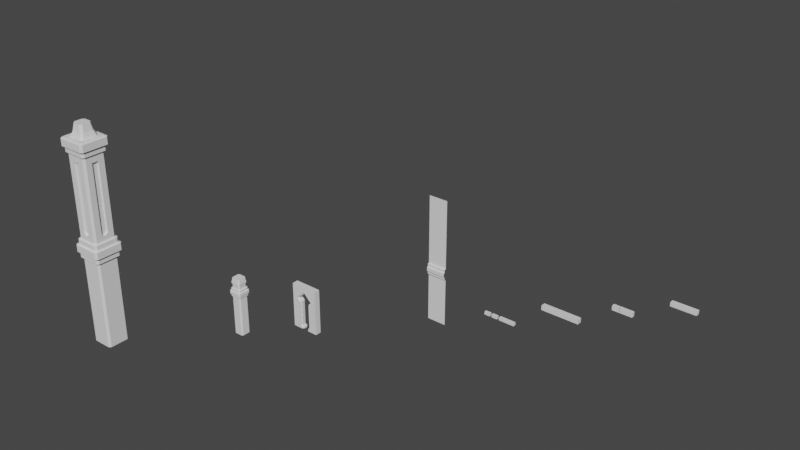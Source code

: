 # Source: dungeon.blend  (saved by Blender 3.5.10; exported with 4.5.12 LTS)
import bpy
from mathutils import Matrix  # noqa: F401  (used for matrix-valued properties, if any)

bpy.ops.wm.read_factory_settings(use_empty=True)
scene = bpy.context.scene
scene.name = 'Scene'

# ---- collections
col_blueprints = bpy.data.collections.new('Blueprints'); scene.collection.children.link(col_blueprints)
col_geometry = bpy.data.collections.new('Geometry'); scene.collection.children.link(col_geometry)

# ---- world
world_world = bpy.data.worlds.new('World'); scene.world = world_world
world_world.use_nodes = True; world_world.node_tree.nodes.clear()
_N = world_world.node_tree.nodes; _L = world_world.node_tree.links
n0 = _N.new('ShaderNodeOutputWorld'); n0.name = 'World Output'; n0.location = (300, 300)
n1 = _N.new('ShaderNodeBackground'); n1.name = 'Background'; n1.location = (10, 300)
n1.inputs[0].default_value = (0.05088, 0.05088, 0.05088, 1.0)
_L.new(n1.outputs[0], n0.inputs[0])
n0.is_active_output = True
world_world.color = (0.05088, 0.05088, 0.05088)
world_world.use_sun_shadow = False
world_world.sun_shadow_jitter_overblur = 0.0

# ---- meshes
me_cube_002 = bpy.data.meshes.new('Cube.002')
me_cube_002.from_pydata([(-0.1522, -0.02496, 0.02351), (-0.1522, -0.02496, -0.02559), (-0.1522, 0.02496, 0.02351), (-0.1522, 0.02496, -0.02559), (0.1501, -0.02496, 0.02351), (0.1501, -0.02496, -0.02559), (0.1501, 0.02496, 0.02351), (0.1501, 0.02496, -0.02559)], [], [(0, 1, 3, 2), (2, 3, 7, 6), (6, 7, 5, 4), (4, 5, 1, 0), (2, 6, 4, 0), (7, 3, 1, 5)])
_uv = me_cube_002.uv_layers.new(name='UVMap')
_uv.uv.foreach_set('vector', [0.375, 0.0, 0.625, 0.0, 0.625, 0.25, 0.375, 0.25, 0.375, 0.25, 0.625, 0.25, 0.625, 0.5, 0.375, 0.5, 0.375, 0.5, 0.625, 0.5, 0.625, 0.75, 0.375, 0.75, 0.375, 0.75, 0.625, 0.75, 0.625, 1.0, 0.375, 1.0, 0.125, 0.5, 0.375, 0.5, 0.375, 0.75, 0.125, 0.75, 0.625, 0.5, 0.875, 0.5, 0.875, 0.75, 0.625, 0.75])
me_cube_002.update()
me_cube_003 = bpy.data.meshes.new('Cube.003')
me_cube_003.from_pydata([(-0.1192, -0.02143, 0.02608), (-0.1192, -0.02143, -0.02838), (-0.1192, 0.02143, 0.02608), (-0.1192, 0.02143, -0.02838), (0.1175, -0.02143, 0.02608), (0.1175, -0.02143, -0.02838), (0.1175, 0.02143, 0.02608), (0.1175, 0.02143, -0.02838), (-0.05206, 0.02143, -0.02838), (-0.04761, 0.02143, -0.02838), (-0.02931, -0.02143, -0.02838), (-0.03377, -0.02143, -0.02838), (-0.05206, 0.02143, 0.02608), (-0.04761, 0.02143, 0.02608), (-0.03377, -0.02143, 0.02608), (-0.02931, -0.02143, 0.02608), (-0.03927, 0.001898, -0.02838), (-0.03797, -0.001143, -0.02838), (-0.01827, 0.02143, -0.02838), (-0.01375, 0.02143, -0.02838), (-0.03797, -0.001143, 0.02608), (-0.03927, 0.001898, 0.02608), (-0.01827, 0.02143, 0.02608), (-0.01375, 0.02143, 0.02608)], [], [(0, 1, 3, 2), (16, 18, 9), (6, 7, 5, 4), (2, 12, 14, 0), (22, 21, 13), (14, 11, 1, 0), (4, 5, 10, 15), (11, 8, 3, 1), (2, 3, 8, 12), (23, 19, 7, 6), (11, 14, 12, 8), (15, 20, 23, 6, 4), (13, 9, 18, 22), (15, 10, 17, 20), (7, 19, 17, 10, 5), (23, 20, 17, 19), (21, 22, 18, 16), (21, 16, 9, 13)])
_uv = me_cube_003.uv_layers.new(name='UVMap')
_uv.uv.foreach_set('vector', [0.375, 0.0, 0.625, 0.0, 0.625, 0.25, 0.375, 0.25, 0.7906, 0.6139, 0.7684, 0.5, 0.7994, 0.5, 0.375, 0.5, 0.625, 0.5, 0.625, 0.75, 0.375, 0.75, 0.125, 0.5, 0.1959, 0.5, 0.2152, 0.75, 0.125, 0.75, 0.2316, 0.5, 0.2094, 0.6139, 0.2006, 0.5, 0.375, 0.9098, 0.625, 0.9098, 0.625, 1.0, 0.375, 1.0, 0.375, 0.75, 0.625, 0.75, 0.625, 0.9051, 0.375, 0.9051, 0.7848, 0.75, 0.8041, 0.5, 0.875, 0.5, 0.875, 0.75, 0.375, 0.25, 0.625, 0.25, 0.625, 0.3209, 0.375, 0.3209, 0.375, 0.3613, 0.625, 0.3613, 0.625, 0.5, 0.375, 0.5, 0.7848, 0.75, 0.2152, 0.75, 0.375, 0.3209, 0.8041, 0.5, 0.2199, 0.75, 0.2108, 0.6317, 0.2363, 0.5, 0.375, 0.5, 0.375, 0.75, 0.375, 0.3256, 0.625, 0.3256, 0.625, 0.3566, 0.375, 0.3566, 0.2199, 0.75, 0.7801, 0.75, 0.7067, 0.5491, 0.2108, 0.6317, 0.625, 0.5, 0.7637, 0.5, 0.7892, 0.6317, 0.7801, 0.75, 0.625, 0.75, 0.375, 0.3613, 0.2108, 0.6317, 0.7892, 0.6317, 0.625, 0.3613, 0.2094, 0.6139, 0.375, 0.3566, 0.7684, 0.5, 0.6957, 0.519, 0.2094, 0.6139, 0.6957, 0.519, 0.625, 0.3256, 0.2006, 0.5])
me_cube_003.update()
me_cube_004 = bpy.data.meshes.new('Cube.004')
me_cube_004.from_pydata([(-0.2225, -0.02726, 0.02581), (-0.2225, -0.02726, -0.02808), (-0.2225, 0.02726, 0.02581), (-0.2225, 0.02726, -0.02808), (0.2195, -0.02726, 0.02581), (0.2195, -0.02726, -0.02808), (0.2195, 0.02726, 0.02581), (0.2195, 0.02726, -0.02808)], [], [(0, 1, 3, 2), (2, 3, 7, 6), (6, 7, 5, 4), (4, 5, 1, 0), (2, 6, 4, 0), (7, 3, 1, 5)])
_uv = me_cube_004.uv_layers.new(name='UVMap')
_uv.uv.foreach_set('vector', [0.375, 0.0, 0.625, 0.0, 0.625, 0.25, 0.375, 0.25, 0.375, 0.25, 0.625, 0.25, 0.625, 0.5, 0.375, 0.5, 0.375, 0.5, 0.625, 0.5, 0.625, 0.75, 0.375, 0.75, 0.375, 0.75, 0.625, 0.75, 0.625, 1.0, 0.375, 1.0, 0.125, 0.5, 0.375, 0.5, 0.375, 0.75, 0.125, 0.75, 0.625, 0.5, 0.875, 0.5, 0.875, 0.75, 0.625, 0.75])
me_cube_004.update()
me_cube_005 = bpy.data.meshes.new('Cube.005')
me_cube_005.from_pydata([(-0.09184, -0.01631, 0.01634), (-0.09184, -0.01631, -0.01778), (-0.09184, 0.01631, 0.01634), (-0.09184, 0.01631, -0.01778), (0.09059, -0.01631, 0.01634), (0.09059, -0.01631, -0.01778), (0.09059, 0.01631, 0.01634), (0.09059, 0.01631, -0.01778)], [], [(0, 1, 3, 2), (2, 3, 7, 6), (6, 7, 5, 4), (4, 5, 1, 0), (2, 6, 4, 0), (7, 3, 1, 5)])
_uv = me_cube_005.uv_layers.new(name='UVMap')
_uv.uv.foreach_set('vector', [0.375, 0.0, 0.625, 0.0, 0.625, 0.25, 0.375, 0.25, 0.375, 0.25, 0.625, 0.25, 0.625, 0.5, 0.375, 0.5, 0.375, 0.5, 0.625, 0.5, 0.625, 0.75, 0.375, 0.75, 0.375, 0.75, 0.625, 0.75, 0.625, 1.0, 0.375, 1.0, 0.125, 0.5, 0.375, 0.5, 0.375, 0.75, 0.125, 0.75, 0.625, 0.5, 0.875, 0.5, 0.875, 0.75, 0.625, 0.75])
me_cube_005.update()
me_cube_006 = bpy.data.meshes.new('Cube.006')
me_cube_006.from_pydata([(-0.03325, -0.0148, 0.01634), (-0.03325, -0.0148, -0.01778), (-0.03325, 0.0148, 0.01634), (-0.03325, 0.0148, -0.01778), (0.0328, -0.0148, 0.01634), (0.0328, -0.0148, -0.01778), (0.0328, 0.0148, 0.01634), (0.0328, 0.0148, -0.01778)], [], [(0, 1, 3, 2), (2, 3, 7, 6), (6, 7, 5, 4), (4, 5, 1, 0), (2, 6, 4, 0), (7, 3, 1, 5)])
_uv = me_cube_006.uv_layers.new(name='UVMap')
_uv.uv.foreach_set('vector', [0.375, 0.0, 0.625, 0.0, 0.625, 0.25, 0.375, 0.25, 0.375, 0.25, 0.625, 0.25, 0.625, 0.5, 0.375, 0.5, 0.375, 0.5, 0.625, 0.5, 0.625, 0.75, 0.375, 0.75, 0.375, 0.75, 0.625, 0.75, 0.625, 1.0, 0.375, 1.0, 0.125, 0.5, 0.375, 0.5, 0.375, 0.75, 0.125, 0.75, 0.625, 0.5, 0.875, 0.5, 0.875, 0.75, 0.625, 0.75])
me_cube_006.update()
me_cube_007 = bpy.data.meshes.new('Cube.007')
me_cube_007.from_pydata([(-0.03325, -0.0148, 0.01634), (-0.03325, -0.0148, -0.01778), (-0.03325, 0.0148, 0.01634), (-0.03325, 0.0148, -0.01778), (0.0328, -0.0148, 0.01634), (0.0328, -0.0148, -0.01778), (0.0328, 0.0148, 0.01634), (0.0328, 0.0148, -0.01778)], [], [(0, 1, 3, 2), (2, 3, 7, 6), (6, 7, 5, 4), (4, 5, 1, 0), (2, 6, 4, 0), (7, 3, 1, 5)])
_uv = me_cube_007.uv_layers.new(name='UVMap')
_uv.uv.foreach_set('vector', [0.375, 0.0, 0.625, 0.0, 0.625, 0.25, 0.375, 0.25, 0.375, 0.25, 0.625, 0.25, 0.625, 0.5, 0.375, 0.5, 0.375, 0.5, 0.625, 0.5, 0.625, 0.75, 0.375, 0.75, 0.375, 0.75, 0.625, 0.75, 0.625, 1.0, 0.375, 1.0, 0.125, 0.5, 0.375, 0.5, 0.375, 0.75, 0.125, 0.75, 0.625, 0.5, 0.875, 0.5, 0.875, 0.75, 0.625, 0.75])
me_cube_007.update()
me_plane = bpy.data.meshes.new('Plane')
me_plane.from_pydata([(-0.1056, -0.6965, 0.0), (0.1056, -0.6965, 0.0), (-0.1056, 0.6965, 0.0), (0.1056, 0.6965, 0.0), (-0.1056, -0.1735, 3.724e-11), (-0.1056, -0.04721, 3.724e-11), (0.1056, -0.04721, 3.724e-11), (0.1056, -0.1735, 3.724e-11), (-0.1056, -0.1659, 0.01676), (-0.1056, -0.05461, 0.01676), (0.1056, -0.05461, 0.01676), (0.1056, -0.1659, 0.01676), (0.1056, -0.08232, 0.01676), (0.1056, -0.1374, 0.01676), (-0.1056, -0.1374, 0.01676), (-0.1056, -0.08232, 0.01676), (-0.1056, -0.1307, 0.03007), (-0.1056, -0.08889, 0.03007), (0.1056, -0.08889, 0.03007), (0.1056, -0.1307, 0.03007)], [], [(11, 8, 4, 7), (5, 6, 3, 2), (15, 12, 10, 9), (0, 1, 7, 4), (19, 16, 14, 13), (6, 5, 9, 10), (8, 11, 13, 14), (16, 19, 18, 17), (12, 15, 17, 18)])
_uv = me_plane.uv_layers.new(name='UVMap')
_uv.uv.foreach_set('vector', [1.0, 0.3815, 0.0, 0.3815, 0.0, 0.3761, 1.0, 0.3761, 0.0, 0.4667, 1.0, 0.4667, 1.0, 1.0, 0.0, 1.0, 0.0, 0.4415, 1.0, 0.4415, 1.0, 0.4612, 0.0, 0.4612, 0.0, 0.0, 1.0, 0.0, 1.0, 0.3761, 0.0, 0.3761, 1.0, 0.4071, 0.0, 0.4071, 0.0, 0.4013, 1.0, 0.4013, 1.0, 0.4667, 0.0, 0.4667, 0.0, 0.4612, 1.0, 0.4612, 0.0, 0.3815, 1.0, 0.3815, 1.0, 0.4013, 0.0, 0.4013, 0.0, 0.4071, 1.0, 0.4071, 1.0, 0.4357, 0.0, 0.4357, 1.0, 0.4415, 0.0, 0.4415, 0.0, 0.4357, 1.0, 0.4357])
me_plane.update()
me_cube_008 = bpy.data.meshes.new('Cube.008')
me_cube_008.from_pydata([(-0.04196, -0.05461, -0.3007), (-0.05614, -0.04043, -0.3007), (-0.04191, -0.05461, 0.1227), (-0.05614, -0.04038, 0.1227), (-0.05614, 0.04043, -0.3007), (-0.04196, 0.05461, -0.3007), (-0.05614, 0.04038, 0.1227), (-0.04191, 0.05461, 0.1227), (0.05345, -0.04043, -0.3007), (0.03926, -0.05461, -0.3007), (0.05345, -0.04038, 0.1227), (0.03921, -0.05461, 0.1227), (0.03926, 0.05461, -0.3007), (0.05345, 0.04043, -0.3007), (0.03921, 0.05461, 0.1227), (0.05345, 0.04038, 0.1227), (-0.05028, -0.06303, 0.1292), (-0.06459, -0.04872, 0.1292), (-0.06459, 0.04872, 0.1292), (-0.05028, 0.06303, 0.1292), (0.06189, -0.04872, 0.1292), (0.04758, -0.06303, 0.1292), (0.04758, 0.06303, 0.1292), (0.06189, 0.04872, 0.1292), (-0.05023, -0.06303, 0.1508), (-0.06459, -0.04868, 0.1508), (-0.06459, 0.04868, 0.1508), (-0.05023, 0.06303, 0.1508), (0.06189, -0.04868, 0.1508), (0.04753, -0.06303, 0.1508), (0.04753, 0.06303, 0.1508), (0.06189, 0.04868, 0.1508), (-0.05829, -0.07113, 0.1564), (-0.07272, -0.05671, 0.1564), (-0.07272, 0.05671, 0.1564), (-0.05829, 0.07113, 0.1564), (0.07002, -0.05671, 0.1564), (0.05559, -0.07113, 0.1564), (0.05559, 0.07113, 0.1564), (0.07002, 0.05671, 0.1564), (-0.05824, -0.07113, 0.1886), (-0.07272, -0.05666, 0.1886), (-0.07272, 0.05666, 0.1886), (-0.05824, 0.07113, 0.1886), (0.07002, -0.05666, 0.1886), (0.05555, -0.07113, 0.1886), (0.05555, 0.07113, 0.1886), (0.07002, 0.05666, 0.1886), (-0.04906, -0.06206, 0.1948), (-0.06362, -0.04751, 0.1948), (-0.06362, 0.04751, 0.1948), (-0.04906, 0.06206, 0.1948), (0.06092, -0.04751, 0.1948), (0.04636, -0.06206, 0.1948), (0.04636, 0.06206, 0.1948), (0.06092, 0.04751, 0.1948), (-0.04899, -0.06206, 0.2167), (-0.06362, -0.04744, 0.2167), (-0.06362, 0.04744, 0.2167), (-0.04899, 0.06206, 0.2167), (0.06092, -0.04744, 0.2167), (0.04629, -0.06206, 0.2167), (0.04629, 0.06206, 0.2167), (0.06092, 0.04744, 0.2167), (-0.03756, -0.05074, 0.2227), (-0.05226, -0.03605, 0.2227), (-0.03756, 0.05074, 0.2227), (-0.05226, 0.03605, 0.2227), (0.03486, -0.05074, 0.2227), (0.04956, -0.03605, 0.2227), (0.03486, 0.05074, 0.2227), (0.04956, 0.03605, 0.2227), (-0.03759, -0.05074, 0.2771), (-0.05226, -0.03608, 0.2771), (-0.05226, 0.03608, 0.2771), (-0.03759, 0.05074, 0.2771), (0.04956, -0.03608, 0.2771), (0.03489, -0.05074, 0.2771), (0.03489, 0.05074, 0.2771), (0.04956, 0.03608, 0.2771), (-0.04531, -0.05835, 0.2771), (-0.0599, -0.04377, 0.2771), (-0.0599, 0.04377, 0.2771), (-0.04531, 0.05835, 0.2771), (0.0572, -0.04377, 0.2771), (0.04261, -0.05835, 0.2771), (0.04261, 0.05835, 0.2771), (0.0572, 0.04377, 0.2771), (-0.05155, -0.03551, 0.3286), (-0.03702, -0.05003, 0.3286), (-0.03702, 0.05003, 0.3286), (-0.05155, 0.03551, 0.3286), (0.03432, -0.05003, 0.3286), (0.04885, -0.03551, 0.3286), (0.04885, 0.03551, 0.3286), (0.03432, 0.05003, 0.3286), (0.05327, 0.03969, 0.2226), (0.03851, 0.05444, 0.2226), (0.05327, -0.03969, 0.2226), (0.03851, -0.05444, 0.2226), (-0.05597, -0.03969, 0.2226), (-0.04121, -0.05444, 0.2226), (-0.05597, 0.03969, 0.2226), (-0.04121, 0.05444, 0.2226)], [], [(9, 11, 2, 0), (14, 7, 19, 22), (10, 15, 23, 20), (6, 3, 17, 18), (1, 3, 6, 4), (13, 15, 10, 8), (26, 25, 33, 34), (18, 17, 25, 26), (2, 11, 21, 16), (5, 7, 14, 12), (30, 27, 35, 38), (16, 21, 29, 24), (22, 19, 27, 30), (20, 23, 31, 28), (42, 41, 49, 50), (28, 31, 39, 36), (34, 33, 41, 42), (24, 29, 37, 32), (50, 49, 57, 58), (32, 37, 45, 40), (38, 35, 43, 46), (36, 39, 47, 44), (54, 51, 59, 62), (40, 45, 53, 48), (46, 43, 51, 54), (44, 47, 55, 52), (74, 73, 81, 82), (52, 55, 63, 60), (58, 57, 100, 102), (48, 53, 61, 56), (70, 66, 75, 78), (64, 68, 77, 72), (67, 65, 73, 74), (69, 71, 79, 76), (78, 75, 83, 86), (101, 99, 68, 64), (97, 103, 66, 70), (98, 96, 71, 69), (94, 95, 90, 91, 88, 89, 92, 93), (76, 79, 87, 84), (82, 81, 88, 91), (72, 77, 85, 80), (80, 85, 92, 89), (86, 83, 90, 95), (84, 87, 94, 93), (60, 63, 96, 98), (62, 59, 103, 97), (56, 61, 99, 101), (102, 100, 65, 67), (0, 2, 3, 1), (7, 5, 4, 6), (15, 13, 12, 14), (11, 9, 8, 10), (6, 18, 19, 7), (23, 15, 14, 22), (21, 11, 10, 20), (2, 16, 17, 3), (22, 30, 31, 23), (29, 21, 20, 28), (16, 24, 25, 17), (27, 19, 18, 26), (28, 36, 37, 29), (33, 25, 24, 32), (26, 34, 35, 27), (39, 31, 30, 38), (38, 46, 47, 39), (45, 37, 36, 44), (32, 40, 41, 33), (43, 35, 34, 42), (46, 54, 55, 47), (53, 45, 44, 52), (40, 48, 49, 41), (51, 43, 42, 50), (52, 60, 61, 53), (57, 49, 48, 56), (50, 58, 59, 51), (63, 55, 54, 62), (97, 70, 71, 96), (99, 61, 60, 98), (101, 64, 65, 100), (103, 59, 58, 102), (64, 72, 73, 65), (75, 66, 67, 74), (69, 76, 77, 68), (79, 71, 70, 78), (76, 84, 85, 77), (81, 73, 72, 80), (74, 82, 83, 75), (87, 79, 78, 86), (86, 95, 94, 87), (92, 85, 84, 93), (80, 89, 88, 81), (90, 83, 82, 91), (62, 97, 96, 63), (68, 99, 98, 69), (56, 101, 100, 57), (66, 103, 102, 67), (4, 5, 12, 13, 8, 9, 0, 1)])
_uv = me_cube_008.uv_layers.new(name='UVMap')
_uv.uv.foreach_set('vector', [0.375, 0.7824, 0.625, 0.7825, 0.625, 0.9675, 0.375, 0.9676, 0.625, 0.4675, 0.625, 0.2825, 0.625, 0.2783, 0.625, 0.4717, 0.625, 0.7174, 0.625, 0.5326, 0.625, 0.5284, 0.625, 0.7216, 0.625, 0.2174, 0.625, 0.03257, 0.625, 0.02836, 0.625, 0.2216, 0.375, 0.03246, 0.625, 0.03257, 0.625, 0.2174, 0.375, 0.2175, 0.375, 0.5325, 0.625, 0.5326, 0.625, 0.7174, 0.375, 0.7175, 0.625, 0.2215, 0.625, 0.02845, 0.625, 0.02534, 0.625, 0.2247, 0.625, 0.2216, 0.625, 0.02836, 0.625, 0.02845, 0.625, 0.2215, 0.625, 0.9675, 0.625, 0.7825, 0.625, 0.7783, 0.625, 0.9717, 0.375, 0.2824, 0.625, 0.2825, 0.625, 0.4675, 0.375, 0.4676, 0.625, 0.4716, 0.625, 0.2784, 0.625, 0.2753, 0.625, 0.4747, 0.625, 0.9717, 0.625, 0.7783, 0.625, 0.7784, 0.625, 0.9716, 0.625, 0.4717, 0.625, 0.2783, 0.625, 0.2784, 0.625, 0.4716, 0.625, 0.7216, 0.625, 0.5284, 0.625, 0.5285, 0.625, 0.7215, 0.625, 0.2246, 0.625, 0.02542, 0.625, 0.02931, 0.625, 0.2207, 0.625, 0.7215, 0.625, 0.5285, 0.625, 0.5253, 0.625, 0.7247, 0.625, 0.2247, 0.625, 0.02534, 0.625, 0.02542, 0.625, 0.2246, 0.625, 0.9716, 0.625, 0.7784, 0.625, 0.7753, 0.625, 0.9747, 0.625, 0.2207, 0.625, 0.02931, 0.625, 0.02944, 0.625, 0.2206, 0.625, 0.9747, 0.625, 0.7753, 0.625, 0.7754, 0.625, 0.9746, 0.625, 0.4747, 0.625, 0.2753, 0.625, 0.2754, 0.625, 0.4746, 0.625, 0.7247, 0.625, 0.5253, 0.625, 0.5254, 0.625, 0.7246, 0.625, 0.4708, 0.625, 0.2792, 0.625, 0.2794, 0.625, 0.4706, 0.625, 0.9746, 0.625, 0.7754, 0.625, 0.7792, 0.625, 0.9708, 0.625, 0.4746, 0.625, 0.2754, 0.625, 0.2792, 0.625, 0.4708, 0.625, 0.7246, 0.625, 0.5254, 0.625, 0.5293, 0.625, 0.7207, 0.625, 0.2139, 0.625, 0.0361, 0.625, 0.03123, 0.625, 0.2188, 0.625, 0.7207, 0.625, 0.5293, 0.625, 0.5294, 0.625, 0.7206, 0.625, 0.2206, 0.625, 0.02944, 0.625, 0.03387, 0.625, 0.2161, 0.625, 0.9708, 0.625, 0.7792, 0.625, 0.7794, 0.625, 0.9706, 0.625, 0.4639, 0.625, 0.2861, 0.625, 0.286, 0.625, 0.464, 0.625, 0.9639, 0.625, 0.7861, 0.625, 0.786, 0.625, 0.964, 0.625, 0.2138, 0.625, 0.03619, 0.625, 0.0361, 0.625, 0.2139, 0.625, 0.7138, 0.625, 0.5362, 0.625, 0.5361, 0.625, 0.7139, 0.625, 0.464, 0.625, 0.286, 0.625, 0.2811, 0.625, 0.4689, 0.625, 0.9662, 0.625, 0.7838, 0.625, 0.7861, 0.625, 0.9639, 0.625, 0.4662, 0.625, 0.2838, 0.625, 0.2861, 0.625, 0.4639, 0.625, 0.7161, 0.625, 0.5339, 0.625, 0.5362, 0.625, 0.7138, 0.625, 0.5363, 0.6612, 0.5, 0.8388, 0.5, 0.875, 0.5363, 0.875, 0.7137, 0.8388, 0.75, 0.6612, 0.75, 0.625, 0.7137, 0.625, 0.7139, 0.625, 0.5361, 0.625, 0.5312, 0.625, 0.7188, 0.625, 0.2188, 0.625, 0.03123, 0.625, 0.03628, 0.625, 0.2137, 0.625, 0.964, 0.625, 0.786, 0.625, 0.7811, 0.625, 0.9689, 0.625, 0.9689, 0.625, 0.7811, 0.625, 0.7862, 0.625, 0.9638, 0.625, 0.4689, 0.625, 0.2811, 0.625, 0.2862, 0.625, 0.4638, 0.625, 0.7188, 0.625, 0.5312, 0.625, 0.5363, 0.625, 0.7137, 0.625, 0.7206, 0.625, 0.5294, 0.625, 0.5339, 0.625, 0.7161, 0.625, 0.4706, 0.625, 0.2794, 0.625, 0.2838, 0.625, 0.4662, 0.625, 0.9706, 0.625, 0.7794, 0.625, 0.7838, 0.625, 0.9662, 0.625, 0.2161, 0.625, 0.03387, 0.625, 0.03619, 0.625, 0.2138, 0.375, 0.0, 0.625, 0.0, 0.625, 0.03257, 0.375, 0.03246, 0.625, 0.2825, 0.375, 0.2824, 0.375, 0.2175, 0.625, 0.2174, 0.625, 0.5326, 0.375, 0.5325, 0.375, 0.4676, 0.625, 0.4675, 0.625, 0.7825, 0.375, 0.7824, 0.375, 0.7175, 0.625, 0.7174, 0.625, 0.2174, 0.625, 0.2216, 0.625, 0.2783, 0.625, 0.2825, 0.625, 0.5284, 0.625, 0.5326, 0.625, 0.4675, 0.625, 0.4717, 0.625, 0.7783, 0.625, 0.7825, 0.625, 0.7174, 0.625, 0.7216, 0.625, 0.0, 0.625, 0.0, 0.625, 0.02836, 0.625, 0.03257, 0.625, 0.4717, 0.625, 0.4716, 0.625, 0.5285, 0.625, 0.5284, 0.625, 0.7784, 0.625, 0.7783, 0.625, 0.7216, 0.625, 0.7215, 0.625, 0.0, 0.625, 0.0, 0.625, 0.02845, 0.625, 0.02836, 0.625, 0.2784, 0.625, 0.2783, 0.625, 0.2216, 0.625, 0.2215, 0.625, 0.7215, 0.625, 0.7247, 0.625, 0.7753, 0.625, 0.7784, 0.625, 0.02534, 0.625, 0.02845, 0.625, 0.0, 0.625, 0.0, 0.625, 0.2215, 0.625, 0.2247, 0.625, 0.2753, 0.625, 0.2784, 0.625, 0.5253, 0.625, 0.5285, 0.625, 0.4716, 0.625, 0.4747, 0.625, 0.4747, 0.625, 0.4746, 0.625, 0.5254, 0.625, 0.5253, 0.625, 0.7754, 0.625, 0.7753, 0.625, 0.7247, 0.625, 0.7246, 0.625, 0.0, 0.625, 0.0, 0.625, 0.02542, 0.625, 0.02534, 0.625, 0.2754, 0.625, 0.2753, 0.625, 0.2247, 0.625, 0.2246, 0.625, 0.4746, 0.625, 0.4708, 0.625, 0.5293, 0.625, 0.5254, 0.625, 0.7792, 0.625, 0.7754, 0.625, 0.7246, 0.625, 0.7207, 0.625, 0.0, 0.625, 0.0, 0.625, 0.02931, 0.625, 0.02542, 0.625, 0.2792, 0.625, 0.2754, 0.625, 0.2246, 0.625, 0.2207, 0.625, 0.7207, 0.625, 0.7206, 0.625, 0.7794, 0.625, 0.7792, 0.625, 0.02944, 0.625, 0.02931, 0.625, 0.0, 0.625, 0.0, 0.625, 0.2207, 0.625, 0.2206, 0.625, 0.2794, 0.625, 0.2792, 0.625, 0.5294, 0.625, 0.5293, 0.625, 0.4708, 0.625, 0.4706, 0.625, 0.4662, 0.625, 0.4639, 0.625, 0.5362, 0.625, 0.5339, 0.625, 0.7838, 0.625, 0.7794, 0.625, 0.7206, 0.625, 0.7161, 0.625, 0.0, 0.625, 0.0, 0.625, 0.03619, 0.625, 0.03387, 0.625, 0.2838, 0.625, 0.2794, 0.625, 0.2206, 0.625, 0.2161, 0.625, 0.0, 0.625, 0.0, 0.625, 0.0361, 0.625, 0.03619, 0.625, 0.286, 0.625, 0.2861, 0.625, 0.2138, 0.625, 0.2139, 0.625, 0.7138, 0.625, 0.7139, 0.625, 0.786, 0.625, 0.7861, 0.625, 0.5361, 0.625, 0.5362, 0.625, 0.4639, 0.625, 0.464, 0.625, 0.7139, 0.625, 0.7188, 0.625, 0.7811, 0.625, 0.786, 0.625, 0.03123, 0.625, 0.0361, 0.625, 0.0, 0.625, 0.0, 0.625, 0.2139, 0.625, 0.2188, 0.625, 0.2811, 0.625, 0.286, 0.625, 0.5312, 0.625, 0.5361, 0.625, 0.464, 0.625, 0.4689, 0.625, 0.4689, 0.625, 0.4638, 0.625, 0.5363, 0.625, 0.5312, 0.625, 0.7862, 0.625, 0.7811, 0.625, 0.7188, 0.625, 0.7137, 0.625, 0.0, 0.625, 0.0, 0.625, 0.03628, 0.625, 0.03123, 0.625, 0.2862, 0.625, 0.2811, 0.625, 0.2188, 0.625, 0.2137, 0.625, 0.4706, 0.625, 0.4662, 0.625, 0.5339, 0.625, 0.5294, 0.625, 0.7861, 0.625, 0.7838, 0.625, 0.7161, 0.625, 0.7138, 0.625, 0.0, 0.625, 0.0, 0.625, 0.03387, 0.625, 0.02944, 0.625, 0.2861, 0.625, 0.2838, 0.625, 0.2161, 0.625, 0.2138, 0.125, 0.5325, 0.1574, 0.5, 0.3426, 0.5, 0.375, 0.5325, 0.375, 0.7175, 0.3426, 0.75, 0.1574, 0.75, 0.125, 0.7175])
me_cube_008.update()
me_cube_009 = bpy.data.meshes.new('Cube.009')
me_cube_009.from_pydata([(-0.148, -0.03253, -0.2177), (-0.148, -0.03253, 0.273), (0.0, 0.0, 0.273), (0.0, -0.03253, 0.273), (-0.148, 0.0, -0.2177), (-0.148, 0.0, 0.273), (-0.148, -0.03253, 0.2192), (0.0, -0.03253, 0.2192), (-0.148, 0.0, 0.2192), (-0.148, 0.0, 0.1225), (-0.148, -0.03253, 0.1225), (-0.09745, 0.0, 0.273), (-0.09745, -0.03253, 0.273), (-0.09745, -0.03253, -0.2177), (-0.09745, 0.0, -0.2177), (-0.09745, -0.03253, 0.2192), (-0.09745, -0.03253, 0.1225), (-0.148, 0.0, 0.08498), (-0.148, -0.03253, 0.08498), (-0.09745, -0.03253, 0.08498), (-0.05745, 0.0, 0.273), (-0.03686, -0.03253, -0.2177), (-0.05745, -0.03253, 0.273), (-0.148, -0.01626, -0.2177), (-0.05745, -0.03253, 0.2192), (-0.03686, 0.0, -0.2177), (-0.05745, -0.03253, 0.08498), (-0.148, 0.0, -0.1896), (-0.09745, -0.03253, -0.1896), (-0.148, -0.03253, -0.1896), (-0.05745, -0.03253, -0.1896), (-0.148, 0.0, -0.2066), (-0.09745, -0.03253, -0.2066), (-0.03686, -0.03253, -0.2066), (-0.148, -0.03253, -0.2066), (-0.05745, -0.03253, 0.1622), (0.0, -0.01626, 0.273), (-0.03686, -0.01626, -0.2066), (-0.148, -0.01626, 0.273), (-0.03686, -0.01626, -0.2177), (-0.148, -0.01626, 0.2192), (-0.09745, -0.01626, 0.1225), (-0.148, -0.01626, 0.1225), (-0.09745, -0.01626, -0.2177), (-0.09745, -0.01626, 0.273), (-0.05745, -0.01626, 0.08498), (-0.148, -0.01626, 0.08498), (-0.05745, -0.01626, -0.1896), (0.0, -0.01626, 0.2192), (-0.05745, -0.01626, 0.273), (-0.05745, -0.01626, 0.1622), (-0.148, -0.01626, -0.1896), (-0.148, -0.01626, -0.2066), (-0.02562, 0.0, -0.2013), (-0.02562, -0.01626, -0.2013), (-0.02562, -0.01626, -0.2177), (-0.02562, 0.0, -0.2177), (-0.08484, -0.01626, 0.1228), (-0.08484, 0.0, 0.1228), (-0.05158, 0.0, 0.1547), (-0.04621, -0.01626, -0.1843), (-0.04621, 0.0, -0.1843), (-0.04621, 0.0, 0.08985), (0.0, 0.0, 0.2051), (-0.05158, -0.01626, 0.1547), (-0.04621, -0.01626, 0.08985), (0.0, -0.01626, 0.2051)], [], [(15, 12, 1, 6), (44, 38, 1, 12), (26, 30, 47, 45), (40, 38, 5, 8), (42, 40, 8, 9), (16, 15, 6, 10), (19, 16, 10, 18), (46, 42, 9, 17), (41, 45, 65, 57), (35, 24, 15, 16), (23, 43, 13, 0), (49, 44, 12, 22), (24, 22, 12, 15), (30, 26, 19, 28), (51, 46, 17, 27), (28, 19, 18, 29), (39, 25, 56, 55), (7, 3, 22, 24), (36, 49, 22, 3), (7, 24, 35), (47, 37, 54, 60), (43, 39, 21, 13), (37, 39, 55, 54), (32, 28, 29, 34), (52, 51, 27, 31), (33, 30, 28, 32), (21, 33, 32, 13), (23, 52, 31, 4), (13, 32, 34, 0), (30, 33, 37, 47), (19, 26, 16), (50, 41, 57, 64), (48, 50, 64, 66), (0, 34, 52, 23), (34, 29, 51, 52), (7, 35, 50, 48), (14, 25, 39, 43), (33, 21, 39, 37), (2, 20, 49, 36), (16, 26, 45, 41), (29, 18, 46, 51), (20, 11, 44, 49), (4, 14, 43, 23), (35, 16, 41, 50), (18, 10, 42, 46), (10, 6, 40, 42), (6, 1, 38, 40), (11, 5, 38, 44), (64, 57, 58, 59), (57, 65, 62, 58), (54, 55, 56, 53), (66, 64, 59, 63), (65, 60, 61, 62), (60, 54, 53, 61), (45, 47, 60, 65)])
_uv = me_cube_009.uv_layers.new(name='UVMap')
_uv.uv.foreach_set('vector', [0.5976, 0.9573, 0.625, 0.9573, 0.625, 1.0, 0.5976, 1.0, 0.8323, 0.6875, 0.875, 0.6875, 0.875, 0.75, 0.8323, 0.75, 0.5292, 0.9235, 0.3893, 0.9235, 0.3893, 0.9235, 0.5292, 0.9235, 0.5976, 0.0625, 0.625, 0.0625, 0.625, 0.125, 0.5976, 0.125, 0.5483, 0.0625, 0.5976, 0.0625, 0.5976, 0.125, 0.5483, 0.125, 0.5483, 0.9573, 0.5976, 0.9573, 0.5976, 1.0, 0.5483, 1.0, 0.5292, 0.9573, 0.5483, 0.9573, 0.5483, 1.0, 0.5292, 1.0, 0.5292, 0.0625, 0.5483, 0.0625, 0.5483, 0.125, 0.5292, 0.125, 0.5483, 0.9573, 0.5292, 0.9235, 0.5292, 0.9235, 0.5483, 0.9573, 0.5686, 0.9235, 0.5976, 0.9235, 0.5976, 0.9573, 0.5483, 0.9573, 0.125, 0.6875, 0.1677, 0.6875, 0.1677, 0.75, 0.125, 0.75, 0.7985, 0.6875, 0.8323, 0.6875, 0.8323, 0.75, 0.7985, 0.75, 0.5976, 0.9235, 0.625, 0.9235, 0.625, 0.9573, 0.5976, 0.9573, 0.3893, 0.9235, 0.5292, 0.9235, 0.5292, 0.9573, 0.3893, 0.9573, 0.3893, 0.0625, 0.5292, 0.0625, 0.5292, 0.125, 0.3893, 0.125, 0.3893, 0.9573, 0.5292, 0.9573, 0.5292, 1.0, 0.3893, 1.0, 0.2015, 0.6875, 0.2015, 0.625, 0.2015, 0.625, 0.2015, 0.6875, 0.5976, 0.875, 0.625, 0.875, 0.625, 0.9235, 0.5976, 0.9235, 0.75, 0.6875, 0.7985, 0.6875, 0.7985, 0.75, 0.75, 0.75, 0.5976, 0.875, 0.5976, 0.9235, 0.5686, 0.9235, 0.3893, 0.9235, 0.3806, 0.9235, 0.3806, 0.9235, 0.3893, 0.9235, 0.1677, 0.6875, 0.2015, 0.6875, 0.2015, 0.75, 0.1677, 0.75, 0.3806, 0.9235, 0.375, 0.9235, 0.375, 0.9235, 0.3806, 0.9235, 0.3806, 0.9573, 0.3893, 0.9573, 0.3893, 1.0, 0.3806, 1.0, 0.3806, 0.0625, 0.3893, 0.0625, 0.3893, 0.125, 0.3806, 0.125, 0.3806, 0.9235, 0.3893, 0.9235, 0.3893, 0.9573, 0.3806, 0.9573, 0.375, 0.9235, 0.3806, 0.9235, 0.3806, 0.9573, 0.375, 0.9573, 0.375, 0.0625, 0.3806, 0.0625, 0.3806, 0.125, 0.375, 0.125, 0.375, 0.9573, 0.3806, 0.9573, 0.3806, 1.0, 0.375, 1.0, 0.3893, 0.9235, 0.3806, 0.9235, 0.3806, 0.9235, 0.3893, 0.9235, 0.5292, 0.9573, 0.5292, 0.9235, 0.5483, 0.9573, 0.5686, 0.9235, 0.5483, 0.9573, 0.5483, 0.9573, 0.5686, 0.9235, 0.5976, 0.875, 0.5686, 0.9235, 0.5686, 0.9235, 0.5976, 0.875, 0.375, 0.0, 0.3806, 0.0, 0.3806, 0.0625, 0.375, 0.0625, 0.3806, 0.0, 0.3893, 0.0, 0.3893, 0.0625, 0.3806, 0.0625, 0.5976, 0.875, 0.5686, 0.9235, 0.5686, 0.9235, 0.5976, 0.875, 0.1677, 0.625, 0.2015, 0.625, 0.2015, 0.6875, 0.1677, 0.6875, 0.3806, 0.9235, 0.375, 0.9235, 0.375, 0.9235, 0.3806, 0.9235, 0.75, 0.625, 0.7985, 0.625, 0.7985, 0.6875, 0.75, 0.6875, 0.5483, 0.9573, 0.5292, 0.9235, 0.5292, 0.9235, 0.5483, 0.9573, 0.3893, 0.0, 0.5292, 0.0, 0.5292, 0.0625, 0.3893, 0.0625, 0.7985, 0.625, 0.8323, 0.625, 0.8323, 0.6875, 0.7985, 0.6875, 0.125, 0.625, 0.1677, 0.625, 0.1677, 0.6875, 0.125, 0.6875, 0.5686, 0.9235, 0.5483, 0.9573, 0.5483, 0.9573, 0.5686, 0.9235, 0.5292, 0.0, 0.5483, 0.0, 0.5483, 0.0625, 0.5292, 0.0625, 0.5483, 0.0, 0.5976, 0.0, 0.5976, 0.0625, 0.5483, 0.0625, 0.5976, 0.0, 0.625, 0.0, 0.625, 0.0625, 0.5976, 0.0625, 0.8323, 0.625, 0.875, 0.625, 0.875, 0.6875, 0.8323, 0.6875, 0.5686, 0.9235, 0.5483, 0.9573, 0.5483, 0.9573, 0.5686, 0.9235, 0.5483, 0.9573, 0.5292, 0.9235, 0.5292, 0.9235, 0.5483, 0.9573, 0.3806, 0.9235, 0.375, 0.9235, 0.375, 0.9235, 0.3806, 0.9235, 0.5976, 0.875, 0.5686, 0.9235, 0.5686, 0.9235, 0.5976, 0.875, 0.5292, 0.9235, 0.3893, 0.9235, 0.3893, 0.9235, 0.5292, 0.9235, 0.3893, 0.9235, 0.3806, 0.9235, 0.3806, 0.9235, 0.3893, 0.9235, 0.5292, 0.9235, 0.3893, 0.9235, 0.3893, 0.9235, 0.5292, 0.9235])
me_cube_009.update()
me_cube_010 = bpy.data.meshes.new('Cube.010')
me_cube_010.from_pydata([(0.03553, 0.1187, -0.4716), (-0.03553, 0.1187, -0.4716), (0.0, 0.1187, -0.4716), (0.03553, 0.1187, 0.4551), (-0.03553, 0.1187, 0.4551), (0.0, 0.1187, 0.4551), (0.03553, -0.1187, -0.4716), (-0.03553, -0.1187, -0.4716), (0.0, -0.1187, -0.4716), (-0.03553, -0.1187, 0.4551), (0.03553, -0.1187, 0.4551), (0.0, -0.1187, 0.4551), (0.03553, 0.1381, 0.4692), (-0.03553, 0.1381, 0.4692), (0.0, 0.1381, 0.4692), (0.03553, -0.1381, 0.4692), (-0.03553, -0.1381, 0.4692), (0.0, -0.1381, 0.4692), (-0.03553, 0.1381, 0.5183), (0.03553, 0.1381, 0.5183), (0.0, 0.1381, 0.5183), (-0.03553, -0.1381, 0.5183), (0.03553, -0.1381, 0.5183), (0.0, -0.1381, 0.5183), (0.03553, 0.1562, 0.5299), (-0.03553, 0.1562, 0.5299), (0.0, 0.1562, 0.5299), (-0.03553, -0.1562, 0.5299), (0.03553, -0.1562, 0.5299), (0.0, -0.1562, 0.5299), (0.03553, 0.1562, 0.6048), (-0.03553, 0.1562, 0.6048), (0.0, 0.1562, 0.6048), (0.03553, -0.1562, 0.6048), (-0.03553, -0.1562, 0.6048), (0.0, -0.1562, 0.6048), (0.03553, 0.137, 0.6165), (-0.03553, 0.137, 0.6165), (0.0, 0.137, 0.6165), (-0.03553, -0.137, 0.6165), (0.03553, -0.137, 0.6165), (0.0, -0.137, 0.6165), (0.03553, 0.137, 0.6644), (-0.03553, 0.137, 0.6644), (0.0, 0.137, 0.6644), (-0.03553, -0.137, 0.6644), (0.03553, -0.137, 0.6644), (0.0, -0.137, 0.6644), (0.03553, 0.1202, 0.6772), (-0.03553, 0.1202, 0.6772), (0.0, 0.1202, 0.6772), (0.03553, -0.1202, 0.6772), (-0.03553, -0.1202, 0.6772), (0.0, -0.1202, 0.6772), (0.03553, 0.1202, 1.546), (-0.03553, 0.1202, 1.546), (0.0, 0.1202, 1.546), (-0.03553, -0.1202, 1.546), (0.03553, -0.1202, 1.546), (0.0, -0.1202, 1.546), (0.03553, 0.1373, 1.559), (-0.03553, 0.1373, 1.559), (0.0, 0.1373, 1.559), (-0.03553, -0.1373, 1.559), (0.03553, -0.1373, 1.559), (0.0, -0.1373, 1.559), (0.03553, 0.1373, 1.608), (-0.03553, 0.1373, 1.608), (0.0, 0.1373, 1.608), (0.03553, -0.1373, 1.608), (-0.03553, -0.1373, 1.608), (0.0, -0.1373, 1.608), (0.03553, 0.1565, 1.619), (-0.03553, 0.1565, 1.619), (0.0, 0.1565, 1.619), (-0.03553, -0.1565, 1.619), (0.03553, -0.1565, 1.619), (0.0, -0.1565, 1.619), (0.03553, 0.1565, 1.694), (-0.03553, 0.1565, 1.694), (0.0, 0.1565, 1.694), (0.03553, -0.1565, 1.694), (-0.03553, -0.1565, 1.694), (0.0, -0.1565, 1.694), (0.03553, 0.1379, 1.705), (-0.03553, 0.1379, 1.705), (0.0, 0.1379, 1.705), (-0.03553, -0.1379, 1.705), (0.03553, -0.1379, 1.705), (0.0, -0.1379, 1.705), (0.03553, 0.09583, 1.705), (-0.03553, 0.09583, 1.705), (0.03553, -0.09583, 1.705), (-0.03553, -0.09583, 1.705), (-0.1189, -0.03553, -0.4716), (-0.1189, 0.03553, -0.4716), (-0.1189, 0.0, -0.4716), (-0.1189, 0.03553, 0.4551), (-0.1189, -0.03553, 0.4551), (-0.1189, 0.0, 0.4551), (0.1189, 0.03553, -0.4716), (0.1189, -0.03553, -0.4716), (0.1189, 0.0, -0.4716), (0.1189, -0.03553, 0.4551), (0.1189, 0.03553, 0.4551), (0.1189, 0.0, 0.4551), (-0.1383, 0.03553, 0.4692), (-0.1383, -0.03553, 0.4692), (-0.1383, -2.98e-08, 0.4692), (0.1383, -0.03553, 0.4692), (0.1383, 0.03553, 0.4692), (0.1383, -4.47e-08, 0.4692), (-0.1383, 0.03553, 0.5183), (-0.1383, -0.03553, 0.5183), (-0.1383, -2.98e-08, 0.5183), (0.1383, -0.03553, 0.5183), (0.1383, 0.03553, 0.5183), (0.1383, -4.47e-08, 0.5183), (-0.1564, 0.03553, 0.5299), (-0.1564, -0.03553, 0.5299), (-0.1564, -4.47e-08, 0.5299), (0.1564, 0.03553, 0.5299), (0.1564, -0.03553, 0.5299), (0.1564, -2.98e-08, 0.5299), (-0.1564, 0.03553, 0.6048), (-0.1564, -0.03553, 0.6048), (-0.1564, -4.47e-08, 0.6048), (0.1564, -0.03553, 0.6048), (0.1564, 0.03553, 0.6048), (0.1564, -2.98e-08, 0.6048), (-0.1372, 0.03553, 0.6165), (-0.1372, -0.03553, 0.6165), (-0.1372, -2.98e-08, 0.6165), (0.1372, 0.03553, 0.6165), (0.1372, -0.03553, 0.6165), (0.1372, -2.98e-08, 0.6165), (-0.1372, 0.03553, 0.6644), (-0.1372, -0.03553, 0.6644), (-0.1372, -2.98e-08, 0.6644), (0.1372, -0.03553, 0.6644), (0.1372, 0.03553, 0.6644), (0.1372, -2.98e-08, 0.6644), (-0.1204, 0.03553, 0.6772), (-0.1204, -0.03553, 0.6772), (-0.1204, -2.235e-08, 0.6772), (0.1204, -0.03553, 0.6772), (0.1204, 0.03553, 0.6772), (0.1204, -2.98e-08, 0.6772), (-0.1204, 0.03553, 1.546), (-0.1204, -0.03553, 1.546), (-0.1204, -2.235e-08, 1.546), (0.1204, 0.03553, 1.546), (0.1204, -0.03553, 1.546), (0.1204, -2.98e-08, 1.546), (-0.1375, -0.03553, 1.559), (-0.1375, 0.03553, 1.559), (-0.1375, -2.98e-08, 1.559), (0.1375, -0.03553, 1.559), (0.1375, 0.03553, 1.559), (0.1375, -2.98e-08, 1.559), (-0.1375, 0.03553, 1.608), (-0.1375, -0.03553, 1.608), (-0.1375, -2.98e-08, 1.608), (0.1375, -0.03553, 1.608), (0.1375, 0.03553, 1.608), (0.1375, -2.98e-08, 1.608), (-0.1567, 0.03553, 1.619), (-0.1567, -0.03553, 1.619), (-0.1567, -2.98e-08, 1.619), (0.1567, 0.03553, 1.619), (0.1567, -0.03553, 1.619), (0.1567, -2.98e-08, 1.619), (-0.1567, 0.03553, 1.694), (-0.1567, -0.03553, 1.694), (-0.1567, -2.98e-08, 1.694), (0.1567, -0.03553, 1.694), (0.1567, 0.03553, 1.694), (0.1567, -2.98e-08, 1.694), (-0.1381, 0.03553, 1.705), (-0.1381, -0.03553, 1.705), (-0.1381, -1.49e-08, 1.705), (0.1381, -0.03553, 1.705), (0.1381, 0.03553, 1.705), (0.1381, -2.98e-08, 1.705), (-0.09602, 0.03553, 1.705), (-0.09602, -0.03553, 1.705), (-0.09602, -2.235e-08, 1.705), (0.09602, -0.03553, 1.705), (0.09602, 0.03553, 1.705), (0.09602, -1.49e-08, 1.705), (0.03553, -0.03553, -0.4716), (-0.03553, -0.03553, -0.4716), (-0.03553, 0.03553, -0.4716), (0.03553, 0.03553, -0.4716), (0.0, -0.03553, -0.4716), (0.0, 1.863e-09, -0.4716), (-0.03553, -1.863e-09, -0.4716), (0.0, 0.03553, -0.4716), (0.03553, 1.863e-09, -0.4716), (-0.03553, 0.1202, 1.478), (0.0, 0.1202, 1.478), (0.03553, 0.1202, 1.478), (0.03553, -0.1202, 1.478), (0.0, -0.1202, 1.478), (-0.03553, -0.1202, 1.478), (-0.1204, -0.03553, 1.478), (-0.1204, -2.235e-08, 1.478), (-0.1204, 0.03553, 1.478), (0.1204, 0.03553, 1.478), (0.1204, -2.98e-08, 1.478), (0.1204, -0.03553, 1.478), (0.0, 0.1202, 0.7225), (0.03553, 0.1202, 0.746), (0.0, -0.1202, 0.7225), (-0.03553, -0.1202, 0.746), (-0.1204, -2.235e-08, 0.7225), (-0.1204, 0.03553, 0.746), (0.1204, -2.98e-08, 0.7225), (0.1204, -0.03553, 0.746), (-0.03553, 0.1202, 0.746), (0.03553, -0.1202, 0.746), (-0.1204, -0.03553, 0.746), (0.1204, 0.03553, 0.746), (-0.03553, 0.09897, 0.746), (-0.03553, 0.09897, 1.478), (0.03553, -0.09897, 0.746), (0.03553, -0.09897, 1.478), (-0.09916, -0.03553, 0.746), (-0.09916, -0.03553, 1.478), (0.09916, 0.03553, 0.746), (0.09916, 0.03553, 1.478), (0.09916, -2.98e-08, 1.478), (0.09916, -0.03553, 1.478), (-0.09916, -2.235e-08, 1.478), (-0.09916, 0.03553, 1.478), (0.0, -0.09897, 1.478), (-0.03553, -0.09897, 1.478), (0.0, 0.09897, 1.478), (0.03553, 0.09897, 1.478), (0.0, 0.09897, 0.7225), (0.03553, 0.09897, 0.746), (0.0, -0.09897, 0.7225), (-0.03553, -0.09897, 0.746), (-0.09916, -2.235e-08, 0.7225), (-0.09916, 0.03553, 0.746), (0.09916, -2.98e-08, 0.7225), (0.09916, -0.03553, 0.746), (-0.097, -0.1187, -0.4716), (-0.1189, -0.09683, -0.4716), (-0.09693, -0.1187, 0.4551), (-0.1189, -0.09675, 0.4551), (-0.1189, 0.09683, -0.4716), (-0.097, 0.1187, -0.4716), (-0.1189, 0.09675, 0.4551), (-0.09693, 0.1187, 0.4551), (0.1189, -0.09683, -0.4716), (0.097, -0.1187, -0.4716), (0.1189, -0.09675, 0.4551), (0.09693, -0.1187, 0.4551), (0.097, 0.1187, -0.4716), (0.1189, 0.09683, -0.4716), (0.09693, 0.1187, 0.4551), (0.1189, 0.09675, 0.4551), (-0.1163, -0.1381, 0.4692), (-0.1383, -0.1161, 0.4692), (-0.1383, 0.1161, 0.4692), (-0.1163, 0.1381, 0.4692), (0.1383, -0.1161, 0.4692), (0.1163, -0.1381, 0.4692), (0.1163, 0.1381, 0.4692), (0.1383, 0.1161, 0.4692), (-0.1162, -0.1381, 0.5183), (-0.1383, -0.116, 0.5183), (-0.1383, 0.116, 0.5183), (-0.1162, 0.1381, 0.5183), (0.1383, -0.116, 0.5183), (0.1162, -0.1381, 0.5183), (0.1162, 0.1381, 0.5183), (0.1383, 0.116, 0.5183), (-0.1344, -0.1562, 0.5299), (-0.1564, -0.1341, 0.5299), (-0.1564, 0.1341, 0.5299), (-0.1344, 0.1562, 0.5299), (0.1564, -0.1341, 0.5299), (0.1344, -0.1562, 0.5299), (0.1344, 0.1562, 0.5299), (0.1564, 0.1341, 0.5299), (-0.1344, -0.1562, 0.6048), (-0.1564, -0.1342, 0.6048), (-0.1564, 0.1342, 0.6048), (-0.1344, 0.1562, 0.6048), (0.1564, -0.1342, 0.6048), (0.1344, -0.1562, 0.6048), (0.1344, 0.1562, 0.6048), (0.1564, 0.1342, 0.6048), (-0.1152, -0.137, 0.6165), (-0.1372, -0.115, 0.6165), (-0.1372, 0.115, 0.6165), (-0.1152, 0.137, 0.6165), (0.1372, -0.115, 0.6165), (0.1152, -0.137, 0.6165), (0.1152, 0.137, 0.6165), (0.1372, 0.115, 0.6165), (-0.1153, -0.137, 0.6644), (-0.1372, -0.1151, 0.6644), (-0.1372, 0.1151, 0.6644), (-0.1153, 0.137, 0.6644), (0.1372, -0.1151, 0.6644), (0.1153, -0.137, 0.6644), (0.1153, 0.137, 0.6644), (0.1372, 0.1151, 0.6644), (-0.09852, -0.1202, 0.6772), (-0.1204, -0.09835, 0.6772), (-0.1204, 0.09835, 0.6772), (-0.09852, 0.1202, 0.6772), (0.1204, -0.09835, 0.6772), (0.09852, -0.1202, 0.6772), (0.09852, 0.1202, 0.6772), (0.1204, 0.09835, 0.6772), (-0.1204, -0.09825, 1.546), (-0.09842, -0.1202, 1.546), (-0.1204, 0.09825, 1.546), (-0.09842, 0.1202, 1.546), (0.1204, -0.09825, 1.546), (0.09842, -0.1202, 1.546), (0.1204, 0.09825, 1.546), (0.09842, 0.1202, 1.546), (-0.1153, -0.1373, 1.559), (-0.1375, -0.1151, 1.559), (-0.1375, 0.1151, 1.559), (-0.1153, 0.1373, 1.559), (0.1375, -0.1151, 1.559), (0.1153, -0.1373, 1.559), (0.1153, 0.1373, 1.559), (0.1375, 0.1151, 1.559), (-0.1152, -0.1373, 1.608), (-0.1375, -0.115, 1.608), (-0.1375, 0.115, 1.608), (-0.1152, 0.1373, 1.608), (0.1375, -0.115, 1.608), (0.1152, -0.1373, 1.608), (0.1152, 0.1373, 1.608), (0.1375, 0.115, 1.608), (-0.1342, -0.1565, 1.619), (-0.1567, -0.1339, 1.619), (-0.1567, 0.1339, 1.619), (-0.1342, 0.1565, 1.619), (0.1567, -0.1339, 1.619), (0.1342, -0.1565, 1.619), (0.1342, 0.1565, 1.619), (0.1567, 0.1339, 1.619), (-0.134, -0.1565, 1.694), (-0.1567, -0.1338, 1.694), (-0.1567, 0.1338, 1.694), (-0.134, 0.1565, 1.694), (0.1567, -0.1338, 1.694), (0.134, -0.1565, 1.694), (0.134, 0.1565, 1.694), (0.1567, 0.1338, 1.694), (-0.07319, -0.09583, 1.705), (-0.09602, -0.07301, 1.705), (-0.09602, 0.07301, 1.705), (-0.07319, 0.09583, 1.705), (0.09602, -0.07301, 1.705), (0.07319, -0.09583, 1.705), (0.07319, 0.09583, 1.705), (0.09602, 0.07301, 1.705), (-0.1152, -0.1379, 1.705), (-0.1381, -0.115, 1.705), (-0.1381, 0.115, 1.705), (-0.1152, 0.1379, 1.705), (0.1152, 0.1379, 1.705), (0.1381, 0.115, 1.705), (0.1381, -0.115, 1.705), (0.1152, -0.1379, 1.705), (0.09859, -0.1202, 1.478), (0.1204, -0.09841, 1.478), (-0.1204, -0.09841, 1.478), (-0.09859, -0.1202, 1.478), (-0.09859, 0.1202, 1.478), (-0.1204, 0.09841, 1.478), (0.1204, 0.09841, 1.478), (0.09859, 0.1202, 1.478), (-0.09862, -0.1202, 0.746), (-0.1204, -0.09844, 0.746), (0.09862, 0.1202, 0.746), (0.1204, 0.09844, 0.746), (0.09862, -0.1202, 0.746), (0.1204, -0.09844, 0.746), (-0.09862, 0.1202, 0.746), (-0.1204, 0.09844, 0.746), (0.0, -0.1379, 1.705), (0.0, -0.09583, 1.705), (0.0, 0.09583, 1.705)], [(89, 391)], [(101, 103, 257, 255), (107, 264, 272, 113), (0, 3, 261, 259), (95, 97, 253, 251), (98, 250, 264, 107), (15, 268, 276, 22), (119, 280, 288, 125), (104, 262, 270, 110), (113, 272, 280, 119), (190, 101, 255, 256, 6), (18, 274, 282, 25), (13, 266, 274, 18), (22, 276, 284, 28), (110, 270, 278, 116), (33, 292, 300, 40), (28, 284, 292, 33), (116, 278, 286, 121), (125, 288, 296, 131), (137, 304, 312, 143), (121, 286, 294, 128), (131, 296, 304, 137), (25, 282, 290, 31), (46, 308, 316, 51), (31, 290, 298, 37), (40, 300, 308, 46), (128, 294, 302, 133), (55, 322, 330, 61), (133, 302, 310, 140), (143, 312, 384, 221), (37, 298, 306, 43), (208, 381, 325, 151), (140, 310, 318, 146), (154, 328, 336, 161), (43, 306, 314, 49), (64, 332, 340, 69), (199, 379, 322, 55), (380, 207, 148, 321), (58, 324, 332, 64), (158, 334, 342, 164), (376, 210, 152, 323), (161, 336, 344, 167), (205, 377, 319, 149), (173, 352, 368, 179), (167, 344, 352, 173), (61, 330, 338, 67), (69, 340, 348, 76), (81, 356, 374, 88), (67, 338, 346, 73), (76, 348, 356, 81), (164, 342, 350, 169), (169, 350, 358, 176), (93, 359, 367, 87), (73, 346, 354, 79), (388, 218, 210, 376), (79, 354, 370, 85), (176, 358, 372, 182), (362, 91, 85, 370), (90, 365, 371, 84), (360, 185, 179, 368), (366, 188, 182, 372), (187, 363, 373, 181), (94, 191, 7, 247, 248), (353, 172, 178, 369), (364, 92, 88, 374), (345, 166, 172, 353), (347, 170, 175, 355), (355, 175, 181, 373), (337, 160, 166, 345), (329, 155, 160, 337), (331, 157, 163, 339), (339, 163, 170, 347), (202, 375, 324, 58), (151, 325, 334, 158), (321, 148, 155, 329), (305, 136, 142, 313), (307, 139, 145, 315), (323, 152, 157, 331), (297, 130, 136, 305), (299, 134, 139, 307), (289, 124, 130, 297), (281, 118, 124, 289), (283, 122, 127, 291), (291, 127, 134, 299), (275, 115, 122, 283), (265, 106, 112, 273), (273, 112, 118, 281), (253, 97, 106, 265), (257, 103, 109, 267), (267, 109, 115, 275), (10, 258, 268, 15), (7, 9, 249, 247), (260, 262, 104, 100), (4, 254, 266, 13), (184, 361, 369, 178), (351, 82, 87, 367), (357, 78, 84, 371), (343, 75, 82, 351), (335, 70, 75, 343), (341, 66, 72, 349), (349, 72, 78, 357), (333, 60, 66, 341), (320, 57, 63, 327), (327, 63, 70, 335), (378, 204, 57, 320), (382, 201, 54, 326), (326, 54, 60, 333), (303, 45, 52, 311), (295, 39, 45, 303), (309, 42, 48, 317), (287, 34, 39, 295), (293, 30, 36, 301), (301, 36, 42, 309), (279, 27, 34, 287), (271, 21, 27, 279), (277, 19, 24, 285), (285, 24, 30, 293), (263, 16, 21, 271), (269, 12, 19, 277), (249, 9, 16, 263), (261, 3, 12, 269), (0, 259, 260, 100, 193), (256, 258, 10, 6), (251, 252, 1, 192, 95), (190, 194, 195, 198), (191, 196, 195, 194), (192, 197, 195, 196), (193, 198, 195, 197), (79, 85, 86, 80), (80, 86, 84, 78), (73, 79, 80, 74), (74, 80, 78, 72), (76, 81, 83, 77), (77, 83, 82, 75), (81, 88, 89, 83), (83, 89, 87, 82), (67, 73, 74, 68), (68, 74, 72, 66), (61, 67, 68, 62), (62, 68, 66, 60), (64, 69, 71, 65), (65, 71, 70, 63), (69, 76, 77, 71), (71, 77, 75, 70), (55, 61, 62, 56), (56, 62, 60, 54), (58, 64, 65, 59), (59, 65, 63, 57), (199, 55, 56, 200), (200, 56, 54, 201), (43, 49, 50, 44), (44, 50, 48, 42), (46, 51, 53, 47), (47, 53, 52, 45), (202, 58, 59, 203), (203, 59, 57, 204), (37, 43, 44, 38), (38, 44, 42, 36), (40, 46, 47, 41), (41, 47, 45, 39), (31, 37, 38, 32), (32, 38, 36, 30), (25, 31, 32, 26), (26, 32, 30, 24), (28, 33, 35, 29), (29, 35, 34, 27), (33, 40, 41, 35), (35, 41, 39, 34), (22, 28, 29, 23), (23, 29, 27, 21), (13, 18, 20, 14), (14, 20, 19, 12), (18, 25, 26, 20), (20, 26, 24, 19), (4, 13, 14, 5), (5, 14, 12, 3), (10, 15, 17, 11), (11, 17, 16, 9), (15, 22, 23, 17), (17, 23, 21, 16), (190, 6, 8, 194), (194, 8, 7, 191), (9, 7, 8, 11), (11, 8, 6, 10), (3, 0, 2, 5), (5, 2, 1, 4), (0, 193, 197, 2), (2, 197, 192, 1), (191, 94, 96, 196), (196, 96, 95, 192), (187, 181, 183, 189), (189, 183, 182, 188), (184, 178, 180, 186), (186, 180, 179, 185), (173, 179, 180, 174), (174, 180, 178, 172), (176, 182, 183, 177), (177, 183, 181, 175), (167, 173, 174, 168), (168, 174, 172, 166), (161, 167, 168, 162), (162, 168, 166, 160), (164, 169, 171, 165), (165, 171, 170, 163), (169, 176, 177, 171), (171, 177, 175, 170), (158, 164, 165, 159), (159, 165, 163, 157), (149, 154, 156, 150), (150, 156, 155, 148), (154, 161, 162, 156), (156, 162, 160, 155), (205, 149, 150, 206), (206, 150, 148, 207), (208, 151, 153, 209), (209, 153, 152, 210), (151, 158, 159, 153), (153, 159, 157, 152), (137, 143, 144, 138), (138, 144, 142, 136), (131, 137, 138, 132), (132, 138, 136, 130), (140, 146, 147, 141), (141, 147, 145, 139), (125, 131, 132, 126), (126, 132, 130, 124), (128, 133, 135, 129), (129, 135, 134, 127), (133, 140, 141, 135), (135, 141, 139, 134), (119, 125, 126, 120), (120, 126, 124, 118), (113, 119, 120, 114), (114, 120, 118, 112), (116, 121, 123, 117), (117, 123, 122, 115), (121, 128, 129, 123), (123, 129, 127, 122), (107, 113, 114, 108), (108, 114, 112, 106), (110, 116, 117, 111), (111, 117, 115, 109), (98, 107, 108, 99), (99, 108, 106, 97), (104, 110, 111, 105), (105, 111, 109, 103), (101, 190, 198, 102), (102, 198, 193, 100), (103, 101, 102, 105), (105, 102, 100, 104), (97, 95, 96, 99), (99, 96, 94, 98), (252, 254, 4, 1), (210, 218, 246, 232), (218, 217, 245, 246), (206, 207, 234, 233), (217, 222, 229, 245), (221, 205, 228, 227), (208, 209, 231, 230), (207, 216, 244, 234), (216, 215, 243, 244), (385, 212, 201, 382), (383, 214, 204, 378), (221, 384, 377, 205), (222, 386, 381, 208), (220, 387, 375, 202), (390, 216, 207, 380), (219, 389, 379, 199), (51, 316, 387, 220), (149, 319, 328, 154), (49, 314, 389, 219), (146, 318, 386, 222), (313, 142, 216, 390), (315, 145, 218, 388), (311, 52, 214, 383), (317, 48, 212, 385), (49, 219, 211, 50), (50, 211, 212, 48), (51, 220, 213, 53), (53, 213, 214, 52), (143, 221, 215, 144), (144, 215, 216, 142), (146, 222, 217, 147), (147, 217, 218, 145), (245, 231, 232, 246), (229, 230, 231, 245), (243, 233, 234, 244), (227, 228, 233, 243), (241, 235, 236, 242), (225, 226, 235, 241), (239, 237, 238, 240), (223, 224, 237, 239), (219, 199, 224, 223), (211, 219, 223, 239), (205, 206, 233, 228), (212, 211, 239, 240), (203, 204, 236, 235), (201, 212, 240, 238), (222, 208, 230, 229), (213, 220, 225, 241), (202, 203, 235, 226), (220, 202, 226, 225), (214, 213, 241, 242), (200, 201, 238, 237), (204, 214, 242, 236), (215, 221, 227, 243), (199, 200, 237, 224), (209, 210, 232, 231), (247, 249, 250, 248), (254, 252, 251, 253), (262, 260, 259, 261), (258, 256, 255, 257), (261, 269, 270, 262), (268, 258, 257, 267), (249, 263, 264, 250), (266, 254, 253, 265), (267, 275, 276, 268), (272, 264, 263, 271), (265, 273, 274, 266), (278, 270, 269, 277), (273, 281, 282, 274), (286, 278, 277, 285), (284, 276, 275, 283), (271, 279, 280, 272), (285, 293, 294, 286), (292, 284, 283, 291), (279, 287, 288, 280), (290, 282, 281, 289), (291, 299, 300, 292), (296, 288, 287, 295), (289, 297, 298, 290), (302, 294, 293, 301), (301, 309, 310, 302), (308, 300, 299, 307), (295, 303, 304, 296), (306, 298, 297, 305), (309, 317, 318, 310), (316, 308, 307, 315), (303, 311, 312, 304), (314, 306, 305, 313), (376, 323, 324, 375), (384, 312, 311, 383), (380, 321, 322, 379), (386, 318, 317, 385), (326, 333, 334, 325), (332, 324, 323, 331), (320, 327, 328, 319), (330, 322, 321, 329), (327, 335, 336, 328), (338, 330, 329, 337), (331, 339, 340, 332), (342, 334, 333, 341), (339, 347, 348, 340), (344, 336, 335, 343), (337, 345, 346, 338), (350, 342, 341, 349), (349, 357, 358, 350), (356, 348, 347, 355), (343, 351, 352, 344), (354, 346, 345, 353), (355, 373, 374, 356), (368, 352, 351, 367), (353, 369, 370, 354), (372, 358, 357, 371), (367, 359, 360, 368), (362, 370, 369, 361), (366, 372, 371, 365), (364, 374, 373, 363), (388, 376, 375, 387), (319, 377, 378, 320), (390, 380, 379, 389), (325, 381, 382, 326), (377, 384, 383, 378), (381, 386, 385, 382), (315, 388, 387, 316), (313, 390, 389, 314), (248, 250, 98, 94), (186, 185, 360, 359, 93, 392, 92, 364, 363, 187, 189, 188, 366, 365, 90, 393, 91, 362, 361, 184), (392, 89, 88, 92), (93, 87, 89, 392), (393, 86, 85, 91), (90, 84, 86, 393)])
_uv = me_cube_010.uv_layers.new(name='UVMap')
_uv.uv.foreach_set('vector', [0.375, 0.6624, 0.625, 0.6624, 0.625, 0.7269, 0.375, 0.727, 0.625, 0.09284, 0.625, 0.01992, 0.625, 0.01995, 0.625, 0.09284, 0.375, 0.4124, 0.625, 0.4124, 0.625, 0.4769, 0.375, 0.477, 0.375, 0.1624, 0.625, 0.1624, 0.625, 0.2269, 0.375, 0.227, 0.625, 0.08758, 0.625, 0.02309, 0.625, 0.01992, 0.625, 0.09284, 0.625, 0.8429, 0.625, 0.7699, 0.625, 0.7699, 0.625, 0.8429, 0.625, 0.09657, 0.625, 0.01765, 0.625, 0.01765, 0.625, 0.09657, 0.625, 0.5876, 0.625, 0.5231, 0.625, 0.5199, 0.625, 0.5928, 0.625, 0.09284, 0.625, 0.01995, 0.625, 0.01765, 0.625, 0.09657, 0.2874, 0.6624, 0.375, 0.6624, 0.375, 0.727, 0.352, 0.75, 0.2874, 0.75, 0.625, 0.3429, 0.625, 0.2699, 0.625, 0.2676, 0.625, 0.3466, 0.625, 0.3429, 0.625, 0.2699, 0.625, 0.2699, 0.625, 0.3429, 0.625, 0.8429, 0.625, 0.7699, 0.625, 0.7676, 0.625, 0.8466, 0.625, 0.5928, 0.625, 0.5199, 0.625, 0.52, 0.625, 0.5928, 0.625, 0.8466, 0.625, 0.7676, 0.625, 0.77, 0.625, 0.8426, 0.625, 0.8466, 0.625, 0.7676, 0.625, 0.7676, 0.625, 0.8466, 0.625, 0.5928, 0.625, 0.52, 0.625, 0.5177, 0.625, 0.5966, 0.625, 0.09657, 0.625, 0.01765, 0.625, 0.02007, 0.625, 0.09259, 0.625, 0.09259, 0.625, 0.02002, 0.625, 0.0227, 0.625, 0.08805, 0.625, 0.5966, 0.625, 0.5177, 0.625, 0.5176, 0.625, 0.5966, 0.625, 0.09259, 0.625, 0.02007, 0.625, 0.02002, 0.625, 0.09259, 0.625, 0.3466, 0.625, 0.2676, 0.625, 0.2676, 0.625, 0.3466, 0.625, 0.8426, 0.625, 0.77, 0.625, 0.7727, 0.625, 0.8381, 0.625, 0.3466, 0.625, 0.2676, 0.625, 0.27, 0.625, 0.3426, 0.625, 0.8426, 0.625, 0.77, 0.625, 0.77, 0.625, 0.8426, 0.625, 0.5966, 0.625, 0.5176, 0.625, 0.5201, 0.625, 0.5926, 0.625, 0.3381, 0.625, 0.2728, 0.625, 0.2702, 0.625, 0.3427, 0.625, 0.5926, 0.625, 0.5201, 0.625, 0.52, 0.625, 0.5926, 0.625, 0.08805, 0.625, 0.0227, 0.625, 0.0226, 0.625, 0.08805, 0.625, 0.3426, 0.625, 0.27, 0.625, 0.27, 0.625, 0.3426, 0.625, 0.588, 0.625, 0.5226, 0.625, 0.5228, 0.625, 0.588, 0.625, 0.5926, 0.625, 0.52, 0.625, 0.5227, 0.625, 0.588, 0.625, 0.09265, 0.625, 0.02018, 0.625, 0.02031, 0.625, 0.09265, 0.625, 0.3426, 0.625, 0.27, 0.625, 0.2727, 0.625, 0.3381, 0.625, 0.8427, 0.625, 0.7702, 0.625, 0.7703, 0.625, 0.8427, 0.625, 0.3381, 0.625, 0.2726, 0.625, 0.2728, 0.625, 0.3381, 0.625, 0.2274, 0.625, 0.162, 0.625, 0.162, 0.625, 0.2272, 0.625, 0.8381, 0.625, 0.7728, 0.625, 0.7702, 0.625, 0.8427, 0.625, 0.5927, 0.625, 0.5202, 0.625, 0.5203, 0.625, 0.5927, 0.625, 0.7274, 0.625, 0.662, 0.625, 0.662, 0.625, 0.7272, 0.625, 0.09265, 0.625, 0.02031, 0.625, 0.018, 0.625, 0.09662, 0.625, 0.08805, 0.625, 0.02263, 0.625, 0.02281, 0.625, 0.08805, 0.625, 0.09662, 0.625, 0.0181, 0.625, 0.02078, 0.625, 0.09279, 0.625, 0.09662, 0.625, 0.018, 0.625, 0.0181, 0.625, 0.09662, 0.625, 0.3427, 0.625, 0.2702, 0.625, 0.2703, 0.625, 0.3427, 0.625, 0.8427, 0.625, 0.7703, 0.625, 0.768, 0.625, 0.8467, 0.625, 0.8467, 0.625, 0.7681, 0.625, 0.7708, 0.625, 0.8428, 0.625, 0.3427, 0.625, 0.2703, 0.625, 0.268, 0.625, 0.3467, 0.625, 0.8467, 0.625, 0.768, 0.625, 0.7681, 0.625, 0.8467, 0.625, 0.5927, 0.625, 0.5203, 0.625, 0.518, 0.625, 0.5966, 0.625, 0.5966, 0.625, 0.518, 0.625, 0.5181, 0.625, 0.5966, 0.625, 0.2701, 0.625, 0.159, 0.625, 0.06225, 0.625, 0.2785, 0.625, 0.3467, 0.625, 0.268, 0.625, 0.2681, 0.625, 0.3467, 0.625, 0.7274, 0.625, 0.662, 0.625, 0.662, 0.625, 0.7274, 0.625, 0.3467, 0.625, 0.2681, 0.625, 0.2708, 0.625, 0.3428, 0.625, 0.5966, 0.625, 0.5181, 0.625, 0.5208, 0.625, 0.5928, 0.625, 0.288, 0.625, 0.3328, 0.625, 0.3428, 0.625, 0.2708, 0.625, 0.4172, 0.625, 0.462, 0.625, 0.4792, 0.625, 0.4072, 0.625, 0.1117, 0.625, 0.1448, 0.625, 0.09279, 0.625, 0.02078, 0.625, 0.5093, 0.625, 0.5424, 0.625, 0.5928, 0.625, 0.5208, 0.625, 0.6052, 0.625, 0.6383, 0.625, 0.7292, 0.625, 0.6572, 0.125, 0.6624, 0.2126, 0.6624, 0.2126, 0.75, 0.148, 0.75, 0.125, 0.727, 0.625, 0.2319, 0.625, 0.1534, 0.625, 0.1572, 0.625, 0.2292, 0.625, 0.591, 0.625, 0.4799, 0.625, 0.4715, 0.625, 0.6877, 0.625, 0.232, 0.625, 0.1534, 0.625, 0.1534, 0.625, 0.2319, 0.625, 0.732, 0.625, 0.6534, 0.625, 0.6534, 0.625, 0.7319, 0.625, 0.7319, 0.625, 0.6534, 0.625, 0.6572, 0.625, 0.7292, 0.625, 0.2297, 0.625, 0.1573, 0.625, 0.1534, 0.625, 0.232, 0.625, 0.2298, 0.625, 0.1573, 0.625, 0.1573, 0.625, 0.2297, 0.625, 0.7298, 0.625, 0.6573, 0.625, 0.6573, 0.625, 0.7297, 0.625, 0.7297, 0.625, 0.6573, 0.625, 0.6534, 0.625, 0.732, 0.625, 0.8381, 0.625, 0.7726, 0.625, 0.7728, 0.625, 0.8381, 0.625, 0.588, 0.625, 0.5228, 0.625, 0.5202, 0.625, 0.5927, 0.625, 0.2272, 0.625, 0.162, 0.625, 0.1573, 0.625, 0.2298, 0.625, 0.23, 0.625, 0.1574, 0.625, 0.162, 0.625, 0.2273, 0.625, 0.73, 0.625, 0.6574, 0.625, 0.662, 0.625, 0.7273, 0.625, 0.7272, 0.625, 0.662, 0.625, 0.6573, 0.625, 0.7298, 0.625, 0.2299, 0.625, 0.1574, 0.625, 0.1574, 0.625, 0.23, 0.625, 0.7299, 0.625, 0.6574, 0.625, 0.6574, 0.625, 0.73, 0.625, 0.2324, 0.625, 0.1534, 0.625, 0.1574, 0.625, 0.2299, 0.625, 0.2323, 0.625, 0.1534, 0.625, 0.1534, 0.625, 0.2324, 0.625, 0.7323, 0.625, 0.6534, 0.625, 0.6534, 0.625, 0.7324, 0.625, 0.7324, 0.625, 0.6534, 0.625, 0.6574, 0.625, 0.7299, 0.625, 0.73, 0.625, 0.6572, 0.625, 0.6534, 0.625, 0.7323, 0.625, 0.2301, 0.625, 0.1572, 0.625, 0.1572, 0.625, 0.23, 0.625, 0.23, 0.625, 0.1572, 0.625, 0.1534, 0.625, 0.2323, 0.625, 0.2269, 0.625, 0.1624, 0.625, 0.1572, 0.625, 0.2301, 0.625, 0.7269, 0.625, 0.6624, 0.625, 0.6572, 0.625, 0.7301, 0.625, 0.7301, 0.625, 0.6572, 0.625, 0.6572, 0.625, 0.73, 0.625, 0.8376, 0.625, 0.7731, 0.625, 0.7699, 0.625, 0.8429, 0.375, 0.9124, 0.625, 0.9124, 0.625, 0.9769, 0.375, 0.977, 0.375, 0.523, 0.625, 0.5231, 0.625, 0.5876, 0.375, 0.5876, 0.625, 0.3376, 0.625, 0.2731, 0.625, 0.2699, 0.625, 0.3429, 0.625, 0.2076, 0.625, 0.2407, 0.625, 0.2292, 0.625, 0.1572, 0.625, 0.9819, 0.625, 0.9033, 0.625, 0.9072, 0.625, 0.9792, 0.625, 0.4819, 0.625, 0.4033, 0.625, 0.4072, 0.625, 0.4792, 0.625, 0.982, 0.625, 0.9033, 0.625, 0.9033, 0.625, 0.9819, 0.625, 0.9797, 0.625, 0.9073, 0.625, 0.9033, 0.625, 0.982, 0.625, 0.4797, 0.625, 0.4073, 0.625, 0.4033, 0.625, 0.482, 0.625, 0.482, 0.625, 0.4033, 0.625, 0.4033, 0.625, 0.4819, 0.625, 0.4798, 0.625, 0.4073, 0.625, 0.4073, 0.625, 0.4797, 0.625, 0.9772, 0.625, 0.9119, 0.625, 0.9073, 0.625, 0.9798, 0.625, 0.9798, 0.625, 0.9073, 0.625, 0.9073, 0.625, 0.9797, 0.625, 0.9774, 0.625, 0.9119, 0.625, 0.9119, 0.625, 0.9772, 0.625, 0.4774, 0.625, 0.4119, 0.625, 0.4119, 0.625, 0.4772, 0.625, 0.4772, 0.625, 0.4119, 0.625, 0.4073, 0.625, 0.4798, 0.625, 0.98, 0.625, 0.9074, 0.625, 0.9119, 0.625, 0.9773, 0.625, 0.98, 0.625, 0.9074, 0.625, 0.9074, 0.625, 0.98, 0.625, 0.48, 0.625, 0.4074, 0.625, 0.4119, 0.625, 0.4773, 0.625, 0.9824, 0.625, 0.9034, 0.625, 0.9074, 0.625, 0.98, 0.625, 0.4824, 0.625, 0.4034, 0.625, 0.4074, 0.625, 0.48, 0.625, 0.48, 0.625, 0.4074, 0.625, 0.4074, 0.625, 0.48, 0.625, 0.9824, 0.625, 0.9034, 0.625, 0.9034, 0.625, 0.9824, 0.625, 0.9801, 0.625, 0.9071, 0.625, 0.9034, 0.625, 0.9824, 0.625, 0.4801, 0.625, 0.4071, 0.625, 0.4034, 0.625, 0.4824, 0.625, 0.4824, 0.625, 0.4034, 0.625, 0.4034, 0.625, 0.4824, 0.625, 0.9801, 0.625, 0.9071, 0.625, 0.9071, 0.625, 0.9801, 0.625, 0.4801, 0.625, 0.4071, 0.625, 0.4071, 0.625, 0.4801, 0.625, 0.9769, 0.625, 0.9124, 0.625, 0.9071, 0.625, 0.9801, 0.625, 0.4769, 0.625, 0.4124, 0.625, 0.4071, 0.625, 0.4801, 0.2874, 0.5, 0.352, 0.5, 0.375, 0.523, 0.375, 0.5876, 0.2874, 0.5876, 0.375, 0.773, 0.625, 0.7731, 0.625, 0.8376, 0.375, 0.8376, 0.125, 0.523, 0.148, 0.5, 0.2126, 0.5, 0.2126, 0.5876, 0.125, 0.5876, 0.2874, 0.6624, 0.25, 0.6624, 0.25, 0.625, 0.2874, 0.625, 0.2126, 0.6624, 0.2126, 0.625, 0.25, 0.625, 0.25, 0.6624, 0.2126, 0.5876, 0.25, 0.5876, 0.25, 0.625, 0.2126, 0.625, 0.2874, 0.5876, 0.2874, 0.625, 0.25, 0.625, 0.25, 0.5876, 0.625, 0.3467, 0.625, 0.3428, 0.625, 0.375, 0.625, 0.375, 0.625, 0.375, 0.625, 0.375, 0.625, 0.4072, 0.625, 0.4033, 0.625, 0.3467, 0.625, 0.3467, 0.625, 0.375, 0.625, 0.375, 0.625, 0.375, 0.625, 0.375, 0.625, 0.4033, 0.625, 0.4033, 0.625, 0.8467, 0.625, 0.8467, 0.625, 0.875, 0.625, 0.875, 0.625, 0.875, 0.625, 0.875, 0.625, 0.9033, 0.625, 0.9033, 0.625, 0.8467, 0.625, 0.8428, 0.625, 0.875, 0.625, 0.875, 0.625, 0.875, 0.625, 0.875, 0.625, 0.9072, 0.625, 0.9033, 0.625, 0.3427, 0.625, 0.3467, 0.625, 0.375, 0.625, 0.375, 0.625, 0.375, 0.625, 0.375, 0.625, 0.4033, 0.625, 0.4073, 0.625, 0.3427, 0.625, 0.3427, 0.625, 0.375, 0.625, 0.375, 0.625, 0.375, 0.625, 0.375, 0.625, 0.4073, 0.625, 0.4073, 0.625, 0.8427, 0.625, 0.8427, 0.625, 0.875, 0.625, 0.875, 0.625, 0.875, 0.625, 0.875, 0.625, 0.9073, 0.625, 0.9073, 0.625, 0.8427, 0.625, 0.8467, 0.625, 0.875, 0.625, 0.875, 0.625, 0.875, 0.625, 0.875, 0.625, 0.9033, 0.625, 0.9073, 0.625, 0.3381, 0.625, 0.3427, 0.625, 0.375, 0.625, 0.375, 0.625, 0.375, 0.625, 0.375, 0.625, 0.4073, 0.625, 0.4119, 0.625, 0.8381, 0.625, 0.8427, 0.625, 0.875, 0.625, 0.875, 0.625, 0.875, 0.625, 0.875, 0.625, 0.9073, 0.625, 0.9119, 0.625, 0.3381, 0.625, 0.3381, 0.625, 0.375, 0.625, 0.375, 0.625, 0.375, 0.625, 0.375, 0.625, 0.4119, 0.625, 0.4119, 0.625, 0.3426, 0.625, 0.3381, 0.625, 0.375, 0.625, 0.375, 0.625, 0.375, 0.625, 0.375, 0.625, 0.4119, 0.625, 0.4074, 0.625, 0.8426, 0.625, 0.8381, 0.625, 0.875, 0.625, 0.875, 0.625, 0.875, 0.625, 0.875, 0.625, 0.9119, 0.625, 0.9074, 0.625, 0.8381, 0.625, 0.8381, 0.625, 0.875, 0.625, 0.875, 0.625, 0.875, 0.625, 0.875, 0.625, 0.9119, 0.625, 0.9119, 0.625, 0.3426, 0.625, 0.3426, 0.625, 0.375, 0.625, 0.375, 0.625, 0.375, 0.625, 0.375, 0.625, 0.4074, 0.625, 0.4074, 0.625, 0.8426, 0.625, 0.8426, 0.625, 0.875, 0.625, 0.875, 0.625, 0.875, 0.625, 0.875, 0.625, 0.9074, 0.625, 0.9074, 0.625, 0.3466, 0.625, 0.3426, 0.625, 0.375, 0.625, 0.375, 0.625, 0.375, 0.625, 0.375, 0.625, 0.4074, 0.625, 0.4034, 0.625, 0.3466, 0.625, 0.3466, 0.625, 0.375, 0.625, 0.375, 0.625, 0.375, 0.625, 0.375, 0.625, 0.4034, 0.625, 0.4034, 0.625, 0.8466, 0.625, 0.8466, 0.625, 0.875, 0.625, 0.875, 0.625, 0.875, 0.625, 0.875, 0.625, 0.9034, 0.625, 0.9034, 0.625, 0.8466, 0.625, 0.8426, 0.625, 0.875, 0.625, 0.875, 0.625, 0.875, 0.625, 0.875, 0.625, 0.9074, 0.625, 0.9034, 0.625, 0.8429, 0.625, 0.8466, 0.625, 0.875, 0.625, 0.875, 0.625, 0.875, 0.625, 0.875, 0.625, 0.9034, 0.625, 0.9071, 0.625, 0.3429, 0.625, 0.3429, 0.625, 0.375, 0.625, 0.375, 0.625, 0.375, 0.625, 0.375, 0.625, 0.4071, 0.625, 0.4071, 0.625, 0.3429, 0.625, 0.3466, 0.625, 0.375, 0.625, 0.375, 0.625, 0.375, 0.625, 0.375, 0.625, 0.4034, 0.625, 0.4071, 0.625, 0.3376, 0.625, 0.3429, 0.625, 0.375, 0.625, 0.375, 0.625, 0.375, 0.625, 0.375, 0.625, 0.4071, 0.625, 0.4124, 0.625, 0.8376, 0.625, 0.8429, 0.625, 0.875, 0.625, 0.875, 0.625, 0.875, 0.625, 0.875, 0.625, 0.9071, 0.625, 0.9124, 0.625, 0.8429, 0.625, 0.8429, 0.625, 0.875, 0.625, 0.875, 0.625, 0.875, 0.625, 0.875, 0.625, 0.9071, 0.625, 0.9071, 0.2874, 0.6624, 0.2874, 0.75, 0.25, 0.75, 0.25, 0.6624, 0.25, 0.6624, 0.25, 0.75, 0.2126, 0.75, 0.2126, 0.6624, 0.625, 0.9124, 0.375, 0.9124, 0.375, 0.875, 0.625, 0.875, 0.625, 0.875, 0.375, 0.875, 0.375, 0.8376, 0.625, 0.8376, 0.625, 0.4124, 0.375, 0.4124, 0.375, 0.375, 0.625, 0.375, 0.625, 0.375, 0.375, 0.375, 0.375, 0.3376, 0.625, 0.3376, 0.2874, 0.5, 0.2874, 0.5876, 0.25, 0.5876, 0.25, 0.5, 0.25, 0.5, 0.25, 0.5876, 0.2126, 0.5876, 0.2126, 0.5, 0.2126, 0.6624, 0.125, 0.6624, 0.125, 0.625, 0.2126, 0.625, 0.2126, 0.625, 0.125, 0.625, 0.125, 0.5876, 0.2126, 0.5876, 0.625, 0.6052, 0.625, 0.6572, 0.625, 0.625, 0.625, 0.5738, 0.625, 0.5738, 0.625, 0.625, 0.625, 0.5928, 0.625, 0.5424, 0.625, 0.2076, 0.625, 0.1572, 0.625, 0.125, 0.625, 0.1762, 0.625, 0.1762, 0.625, 0.125, 0.625, 0.09279, 0.625, 0.1448, 0.625, 0.09662, 0.625, 0.09279, 0.625, 0.125, 0.625, 0.125, 0.625, 0.125, 0.625, 0.125, 0.625, 0.1572, 0.625, 0.1534, 0.625, 0.5966, 0.625, 0.5928, 0.625, 0.625, 0.625, 0.625, 0.625, 0.625, 0.625, 0.625, 0.625, 0.6572, 0.625, 0.6534, 0.625, 0.09662, 0.625, 0.09662, 0.625, 0.125, 0.625, 0.125, 0.625, 0.125, 0.625, 0.125, 0.625, 0.1534, 0.625, 0.1534, 0.625, 0.09265, 0.625, 0.09662, 0.625, 0.125, 0.625, 0.125, 0.625, 0.125, 0.625, 0.125, 0.625, 0.1534, 0.625, 0.1573, 0.625, 0.5927, 0.625, 0.5966, 0.625, 0.625, 0.625, 0.625, 0.625, 0.625, 0.625, 0.625, 0.625, 0.6534, 0.625, 0.6573, 0.625, 0.5966, 0.625, 0.5966, 0.625, 0.625, 0.625, 0.625, 0.625, 0.625, 0.625, 0.625, 0.625, 0.6534, 0.625, 0.6534, 0.625, 0.5927, 0.625, 0.5927, 0.625, 0.625, 0.625, 0.625, 0.625, 0.625, 0.625, 0.625, 0.625, 0.6573, 0.625, 0.6573, 0.625, 0.08805, 0.625, 0.09265, 0.625, 0.125, 0.625, 0.125, 0.625, 0.125, 0.625, 0.125, 0.625, 0.1573, 0.625, 0.162, 0.625, 0.09265, 0.625, 0.09265, 0.625, 0.125, 0.625, 0.125, 0.625, 0.125, 0.625, 0.125, 0.625, 0.1573, 0.625, 0.1573, 0.625, 0.08805, 0.625, 0.08805, 0.625, 0.125, 0.625, 0.125, 0.625, 0.125, 0.625, 0.125, 0.625, 0.162, 0.625, 0.162, 0.625, 0.588, 0.625, 0.588, 0.625, 0.625, 0.625, 0.625, 0.625, 0.625, 0.625, 0.625, 0.625, 0.662, 0.625, 0.662, 0.625, 0.588, 0.625, 0.5927, 0.625, 0.625, 0.625, 0.625, 0.625, 0.625, 0.625, 0.625, 0.625, 0.6573, 0.625, 0.662, 0.625, 0.09259, 0.625, 0.08805, 0.625, 0.125, 0.625, 0.125, 0.625, 0.125, 0.625, 0.125, 0.625, 0.162, 0.625, 0.1574, 0.625, 0.09259, 0.625, 0.09259, 0.625, 0.125, 0.625, 0.125, 0.625, 0.125, 0.625, 0.125, 0.625, 0.1574, 0.625, 0.1574, 0.625, 0.5926, 0.625, 0.588, 0.625, 0.625, 0.625, 0.625, 0.625, 0.625, 0.625, 0.625, 0.625, 0.662, 0.625, 0.6574, 0.625, 0.09657, 0.625, 0.09259, 0.625, 0.125, 0.625, 0.125, 0.625, 0.125, 0.625, 0.125, 0.625, 0.1574, 0.625, 0.1534, 0.625, 0.5966, 0.625, 0.5926, 0.625, 0.625, 0.625, 0.625, 0.625, 0.625, 0.625, 0.625, 0.625, 0.6574, 0.625, 0.6534, 0.625, 0.5926, 0.625, 0.5926, 0.625, 0.625, 0.625, 0.625, 0.625, 0.625, 0.625, 0.625, 0.625, 0.6574, 0.625, 0.6574, 0.625, 0.09657, 0.625, 0.09657, 0.625, 0.125, 0.625, 0.125, 0.625, 0.125, 0.625, 0.125, 0.625, 0.1534, 0.625, 0.1534, 0.625, 0.09284, 0.625, 0.09657, 0.625, 0.125, 0.625, 0.125, 0.625, 0.125, 0.625, 0.125, 0.625, 0.1534, 0.625, 0.1572, 0.625, 0.5928, 0.625, 0.5966, 0.625, 0.625, 0.625, 0.625, 0.625, 0.625, 0.625, 0.625, 0.625, 0.6534, 0.625, 0.6572, 0.625, 0.5966, 0.625, 0.5966, 0.625, 0.625, 0.625, 0.625, 0.625, 0.625, 0.625, 0.625, 0.625, 0.6534, 0.625, 0.6534, 0.625, 0.09284, 0.625, 0.09284, 0.625, 0.125, 0.625, 0.125, 0.625, 0.125, 0.625, 0.125, 0.625, 0.1572, 0.625, 0.1572, 0.625, 0.5928, 0.625, 0.5928, 0.625, 0.625, 0.625, 0.625, 0.625, 0.625, 0.625, 0.625, 0.625, 0.6572, 0.625, 0.6572, 0.625, 0.08758, 0.625, 0.09284, 0.625, 0.125, 0.625, 0.125, 0.625, 0.125, 0.625, 0.125, 0.625, 0.1572, 0.625, 0.1624, 0.625, 0.5876, 0.625, 0.5928, 0.625, 0.625, 0.625, 0.625, 0.625, 0.625, 0.625, 0.625, 0.625, 0.6572, 0.625, 0.6624, 0.375, 0.6624, 0.2874, 0.6624, 0.2874, 0.625, 0.375, 0.625, 0.375, 0.625, 0.2874, 0.625, 0.2874, 0.5876, 0.375, 0.5876, 0.625, 0.6624, 0.375, 0.6624, 0.375, 0.625, 0.625, 0.625, 0.625, 0.625, 0.375, 0.625, 0.375, 0.5876, 0.625, 0.5876, 0.625, 0.1624, 0.375, 0.1624, 0.375, 0.125, 0.625, 0.125, 0.625, 0.125, 0.375, 0.125, 0.375, 0.08758, 0.625, 0.08758, 0.375, 0.273, 0.625, 0.2731, 0.625, 0.3376, 0.375, 0.3376, 0.625, 0.662, 0.625, 0.662, 0.625, 0.662, 0.625, 0.662, 0.625, 0.662, 0.625, 0.625, 0.625, 0.625, 0.625, 0.662, 0.625, 0.125, 0.625, 0.162, 0.625, 0.162, 0.625, 0.125, 0.625, 0.625, 0.625, 0.588, 0.625, 0.588, 0.625, 0.625, 0.625, 0.08805, 0.625, 0.08805, 0.625, 0.08805, 0.625, 0.08805, 0.625, 0.588, 0.625, 0.625, 0.625, 0.625, 0.625, 0.588, 0.625, 0.162, 0.625, 0.162, 0.625, 0.162, 0.625, 0.162, 0.625, 0.162, 0.625, 0.125, 0.625, 0.125, 0.625, 0.162, 0.625, 0.4774, 0.625, 0.4119, 0.625, 0.4119, 0.625, 0.4774, 0.625, 0.9774, 0.625, 0.9119, 0.625, 0.9119, 0.625, 0.9774, 0.625, 0.08805, 0.625, 0.0226, 0.625, 0.02263, 0.625, 0.08805, 0.625, 0.588, 0.625, 0.5226, 0.625, 0.5226, 0.625, 0.588, 0.625, 0.8381, 0.625, 0.7726, 0.625, 0.7726, 0.625, 0.8381, 0.625, 0.2274, 0.625, 0.162, 0.625, 0.162, 0.625, 0.2274, 0.625, 0.3381, 0.625, 0.2726, 0.625, 0.2726, 0.625, 0.3381, 0.625, 0.8381, 0.625, 0.7727, 0.625, 0.7726, 0.625, 0.8381, 0.625, 0.08805, 0.625, 0.02281, 0.625, 0.02018, 0.625, 0.09265, 0.625, 0.3381, 0.625, 0.2727, 0.625, 0.2726, 0.625, 0.3381, 0.625, 0.588, 0.625, 0.5227, 0.625, 0.5226, 0.625, 0.588, 0.625, 0.2273, 0.625, 0.162, 0.625, 0.162, 0.625, 0.2274, 0.625, 0.7273, 0.625, 0.662, 0.625, 0.662, 0.625, 0.7274, 0.625, 0.9773, 0.625, 0.9119, 0.625, 0.9119, 0.625, 0.9774, 0.625, 0.4773, 0.625, 0.4119, 0.625, 0.4119, 0.625, 0.4774, 0.625, 0.3381, 0.625, 0.3381, 0.625, 0.375, 0.625, 0.375, 0.625, 0.375, 0.625, 0.375, 0.625, 0.4119, 0.625, 0.4119, 0.625, 0.8381, 0.625, 0.8381, 0.625, 0.875, 0.625, 0.875, 0.625, 0.875, 0.625, 0.875, 0.625, 0.9119, 0.625, 0.9119, 0.625, 0.08805, 0.625, 0.08805, 0.625, 0.125, 0.625, 0.125, 0.625, 0.125, 0.625, 0.125, 0.625, 0.162, 0.625, 0.162, 0.625, 0.588, 0.625, 0.588, 0.625, 0.625, 0.625, 0.625, 0.625, 0.625, 0.625, 0.625, 0.625, 0.662, 0.625, 0.662, 0.625, 0.625, 0.625, 0.625, 0.625, 0.662, 0.625, 0.662, 0.625, 0.588, 0.625, 0.588, 0.625, 0.625, 0.625, 0.625, 0.625, 0.125, 0.625, 0.125, 0.625, 0.162, 0.625, 0.162, 0.625, 0.08805, 0.625, 0.08805, 0.625, 0.125, 0.625, 0.125, 0.625, 0.875, 0.625, 0.875, 0.625, 0.9119, 0.625, 0.9119, 0.625, 0.8381, 0.625, 0.8381, 0.625, 0.875, 0.625, 0.875, 0.625, 0.375, 0.625, 0.375, 0.625, 0.4119, 0.625, 0.4119, 0.625, 0.3381, 0.625, 0.3381, 0.625, 0.375, 0.625, 0.375, 0.625, 0.3381, 0.625, 0.3381, 0.625, 0.3381, 0.625, 0.3381, 0.625, 0.375, 0.625, 0.3381, 0.625, 0.3381, 0.625, 0.375, 0.625, 0.08805, 0.625, 0.125, 0.625, 0.125, 0.625, 0.08805, 0.625, 0.4119, 0.625, 0.375, 0.625, 0.375, 0.625, 0.4119, 0.625, 0.875, 0.625, 0.9119, 0.625, 0.9119, 0.625, 0.875, 0.625, 0.4119, 0.625, 0.4119, 0.625, 0.4119, 0.625, 0.4119, 0.625, 0.588, 0.625, 0.588, 0.625, 0.588, 0.625, 0.588, 0.625, 0.875, 0.625, 0.8381, 0.625, 0.8381, 0.625, 0.875, 0.625, 0.8381, 0.625, 0.875, 0.625, 0.875, 0.625, 0.8381, 0.625, 0.8381, 0.625, 0.8381, 0.625, 0.8381, 0.625, 0.8381, 0.625, 0.9119, 0.625, 0.875, 0.625, 0.875, 0.625, 0.9119, 0.625, 0.375, 0.625, 0.4119, 0.625, 0.4119, 0.625, 0.375, 0.625, 0.9119, 0.625, 0.9119, 0.625, 0.9119, 0.625, 0.9119, 0.625, 0.125, 0.625, 0.08805, 0.625, 0.08805, 0.625, 0.125, 0.625, 0.3381, 0.625, 0.375, 0.625, 0.375, 0.625, 0.3381, 0.625, 0.625, 0.625, 0.662, 0.625, 0.662, 0.625, 0.625, 0.375, 0.0, 0.625, 0.0, 0.625, 0.02309, 0.375, 0.02302, 0.625, 0.2731, 0.375, 0.273, 0.375, 0.227, 0.625, 0.2269, 0.625, 0.5231, 0.375, 0.523, 0.375, 0.477, 0.625, 0.4769, 0.625, 0.7731, 0.375, 0.773, 0.375, 0.727, 0.625, 0.7269, 0.625, 0.4769, 0.625, 0.4801, 0.625, 0.5199, 0.625, 0.5231, 0.625, 0.7699, 0.625, 0.7731, 0.625, 0.7269, 0.625, 0.7301, 0.625, 0.0, 0.625, 0.0, 0.625, 0.01992, 0.625, 0.02309, 0.625, 0.2699, 0.625, 0.2731, 0.625, 0.2269, 0.625, 0.2301, 0.625, 0.7301, 0.625, 0.73, 0.625, 0.7699, 0.625, 0.7699, 0.625, 0.01995, 0.625, 0.01992, 0.625, 0.0, 0.625, 0.0, 0.625, 0.2301, 0.625, 0.23, 0.625, 0.2699, 0.625, 0.2699, 0.625, 0.52, 0.625, 0.5199, 0.625, 0.4801, 0.625, 0.4801, 0.625, 0.23, 0.625, 0.2323, 0.625, 0.2676, 0.625, 0.2699, 0.625, 0.5177, 0.625, 0.52, 0.625, 0.4801, 0.625, 0.4824, 0.625, 0.7676, 0.625, 0.7699, 0.625, 0.73, 0.625, 0.7323, 0.625, 0.0, 0.625, 0.0, 0.625, 0.01765, 0.625, 0.01995, 0.625, 0.4824, 0.625, 0.4824, 0.625, 0.5176, 0.625, 0.5177, 0.625, 0.7676, 0.625, 0.7676, 0.625, 0.7323, 0.625, 0.7324, 0.625, 0.0, 0.625, 0.0, 0.625, 0.01765, 0.625, 0.01765, 0.625, 0.2676, 0.625, 0.2676, 0.625, 0.2323, 0.625, 0.2324, 0.625, 0.7324, 0.625, 0.7299, 0.625, 0.77, 0.625, 0.7676, 0.625, 0.02007, 0.625, 0.01765, 0.625, 0.0, 0.625, 0.0, 0.625, 0.2324, 0.625, 0.2299, 0.625, 0.27, 0.625, 0.2676, 0.625, 0.5201, 0.625, 0.5176, 0.625, 0.4824, 0.625, 0.48, 0.625, 0.48, 0.625, 0.48, 0.625, 0.52, 0.625, 0.5201, 0.625, 0.77, 0.625, 0.77, 0.625, 0.7299, 0.625, 0.73, 0.625, 0.0, 0.625, 0.0, 0.625, 0.02002, 0.625, 0.02007, 0.625, 0.27, 0.625, 0.27, 0.625, 0.2299, 0.625, 0.23, 0.625, 0.48, 0.625, 0.4773, 0.625, 0.5227, 0.625, 0.52, 0.625, 0.7727, 0.625, 0.77, 0.625, 0.73, 0.625, 0.7273, 0.625, 0.0, 0.625, 0.0, 0.625, 0.0227, 0.625, 0.02002, 0.625, 0.2727, 0.625, 0.27, 0.625, 0.23, 0.625, 0.2273, 0.625, 0.7274, 0.625, 0.7272, 0.625, 0.7728, 0.625, 0.7726, 0.625, 0.0226, 0.625, 0.0227, 0.625, 0.0, 0.625, 0.0, 0.625, 0.2274, 0.625, 0.2272, 0.625, 0.2728, 0.625, 0.2726, 0.625, 0.5226, 0.625, 0.5227, 0.625, 0.4773, 0.625, 0.4774, 0.625, 0.4772, 0.625, 0.4798, 0.625, 0.5202, 0.625, 0.5228, 0.625, 0.7702, 0.625, 0.7728, 0.625, 0.7272, 0.625, 0.7298, 0.625, 0.0, 0.625, 0.0, 0.625, 0.02018, 0.625, 0.02281, 0.625, 0.2702, 0.625, 0.2728, 0.625, 0.2272, 0.625, 0.2298, 0.625, 0.0, 0.625, 0.0, 0.625, 0.02031, 0.625, 0.02018, 0.625, 0.2703, 0.625, 0.2702, 0.625, 0.2298, 0.625, 0.2297, 0.625, 0.7298, 0.625, 0.7297, 0.625, 0.7703, 0.625, 0.7702, 0.625, 0.5203, 0.625, 0.5202, 0.625, 0.4798, 0.625, 0.4797, 0.625, 0.7297, 0.625, 0.732, 0.625, 0.768, 0.625, 0.7703, 0.625, 0.018, 0.625, 0.02031, 0.625, 0.0, 0.625, 0.0, 0.625, 0.2297, 0.625, 0.232, 0.625, 0.268, 0.625, 0.2703, 0.625, 0.518, 0.625, 0.5203, 0.625, 0.4797, 0.625, 0.482, 0.625, 0.482, 0.625, 0.4819, 0.625, 0.5181, 0.625, 0.518, 0.625, 0.7681, 0.625, 0.768, 0.625, 0.732, 0.625, 0.7319, 0.625, 0.0, 0.625, 0.0, 0.625, 0.0181, 0.625, 0.018, 0.625, 0.2681, 0.625, 0.268, 0.625, 0.232, 0.625, 0.2319, 0.625, 0.7319, 0.625, 0.7292, 0.625, 0.7708, 0.625, 0.7681, 0.625, 0.02078, 0.625, 0.0181, 0.625, 0.0, 0.625, 0.0, 0.625, 0.2319, 0.625, 0.2292, 0.625, 0.2708, 0.625, 0.2681, 0.625, 0.5208, 0.625, 0.5181, 0.625, 0.4819, 0.625, 0.4792, 0.625, 0.06225, 0.625, 0.159, 0.625, 0.1117, 0.625, 0.02078, 0.625, 0.288, 0.625, 0.2708, 0.625, 0.2292, 0.625, 0.2407, 0.625, 0.5093, 0.625, 0.5208, 0.625, 0.4792, 0.625, 0.462, 0.625, 0.591, 0.625, 0.6877, 0.625, 0.7292, 0.625, 0.6383, 0.625, 0.7274, 0.625, 0.7274, 0.625, 0.7726, 0.625, 0.7726, 0.625, 0.02281, 0.625, 0.02263, 0.625, 0.0, 0.625, 0.0, 0.625, 0.2274, 0.625, 0.2274, 0.625, 0.2726, 0.625, 0.2726, 0.625, 0.5228, 0.625, 0.5226, 0.625, 0.4774, 0.625, 0.4772, 0.625, 0.02263, 0.625, 0.0226, 0.625, 0.0, 0.625, 0.0, 0.625, 0.5226, 0.625, 0.5226, 0.625, 0.4774, 0.625, 0.4774, 0.625, 0.7273, 0.625, 0.7274, 0.625, 0.7726, 0.625, 0.7727, 0.625, 0.2273, 0.625, 0.2274, 0.625, 0.2726, 0.625, 0.2727, 0.375, 0.02302, 0.625, 0.02309, 0.625, 0.08758, 0.375, 0.08758, 0.625, 0.1762, 0.625, 0.1448, 0.625, 0.1117, 0.625, 0.159, 0.625, 0.2701, 0.625, 0.375, 0.625, 0.4799, 0.625, 0.591, 0.625, 0.6383, 0.625, 0.6052, 0.625, 0.5738, 0.625, 0.5424, 0.625, 0.5093, 0.625, 0.462, 0.625, 0.4172, 0.625, 0.375, 0.625, 0.3328, 0.625, 0.288, 0.625, 0.2407, 0.625, 0.2076, 0.625, 0.375, 0.625, 0.875, 0.625, 0.4715, 0.625, 0.4799, 0.625, 0.2701, 0.625, 0.9072, 0.625, 0.875, 0.625, 0.375, 0.625, 0.375, 0.625, 0.375, 0.625, 0.3428, 0.625, 0.3328, 0.625, 0.4172, 0.625, 0.4072, 0.625, 0.375, 0.625, 0.375])
me_cube_010.update()
me_cube_012 = bpy.data.meshes.new('Cube.012')
me_cube_012.from_pydata([(0.03553, 0.09583, 1.705), (-0.03553, 0.09583, 1.705), (0.0, 0.09583, 1.705), (0.03553, -0.09583, 1.705), (-0.03553, -0.09583, 1.705), (0.0, -0.09583, 1.705), (-0.03553, 0.06199, 1.84), (0.03553, 0.06199, 1.84), (0.0, 0.06199, 1.84), (-0.03553, -0.06199, 1.84), (0.03553, -0.06199, 1.84), (0.0, -0.06199, 1.84), (-0.09602, 0.03553, 1.705), (-0.09602, -0.03553, 1.705), (-0.09602, -2.235e-08, 1.705), (0.09602, -0.03553, 1.705), (0.09602, 0.03553, 1.705), (0.09602, -1.49e-08, 1.705), (-0.06211, -0.03553, 1.84), (-0.06211, 0.03553, 1.84), (-0.06211, -1.118e-08, 1.84), (0.06211, -0.03553, 1.84), (0.06211, 0.03553, 1.84), (0.06211, -1.118e-08, 1.84), (-0.03553, -0.03553, 1.84), (0.03553, -0.03553, 1.84), (0.03553, 0.03553, 1.84), (-0.03553, 0.03553, 1.84), (-1.863e-09, -0.03553, 1.84), (0.0, -1.118e-08, 1.84), (0.03553, -9.313e-09, 1.84), (1.863e-09, 0.03553, 1.84), (-0.03553, -1.304e-08, 1.84), (-0.07319, -0.09583, 1.705), (-0.09602, -0.07301, 1.705), (-0.09602, 0.07301, 1.705), (-0.07319, 0.09583, 1.705), (0.09602, -0.07301, 1.705), (0.07319, -0.09583, 1.705), (0.07319, 0.09583, 1.705), (0.09602, 0.07301, 1.705), (-0.06211, -0.03925, 1.84), (-0.03937, -0.06199, 1.84), (-0.03937, 0.06199, 1.84), (-0.06211, 0.03925, 1.84), (0.03937, -0.06199, 1.84), (0.06211, -0.03925, 1.84), (0.06211, 0.03925, 1.84), (0.03937, 0.06199, 1.84), (-0.0334, 0.0742, 1.763), (0.0, 0.0742, 1.763), (0.0334, 0.0742, 1.763), (0.0334, -0.0742, 1.763), (0.0, -0.0742, 1.763), (-0.0334, -0.0742, 1.763), (-0.07434, -0.0334, 1.763), (-0.07434, -1.576e-08, 1.763), (-0.07434, 0.0334, 1.763), (0.07434, 0.0334, 1.763), (0.07434, -1.226e-08, 1.763), (0.07434, -0.0334, 1.763), (0.07434, -0.05278, 1.763), (0.05292, -0.0742, 1.763), (-0.07434, -0.05278, 1.763), (-0.05292, -0.0742, 1.763), (-0.07434, 0.05278, 1.763), (-0.05292, 0.0742, 1.763), (0.07434, 0.05278, 1.763), (0.05292, 0.0742, 1.763)], [], [(58, 67, 47, 22), (49, 66, 43, 6), (65, 57, 19, 44), (61, 60, 21, 46), (47, 48, 7, 26, 22), (24, 18, 41, 42, 9), (55, 63, 41, 18), (21, 25, 10, 45, 46), (64, 54, 9, 42), (68, 51, 7, 48), (6, 43, 44, 19, 27), (52, 62, 45, 10), (24, 28, 29, 32), (25, 30, 29, 28), (26, 31, 29, 30), (27, 32, 29, 31), (49, 6, 8, 50), (50, 8, 7, 51), (24, 9, 11, 28), (28, 11, 10, 25), (52, 10, 11, 53), (53, 11, 9, 54), (6, 27, 31, 8), (8, 31, 26, 7), (25, 21, 23, 30), (30, 23, 22, 26), (55, 18, 20, 56), (56, 20, 19, 57), (58, 22, 23, 59), (59, 23, 21, 60), (18, 24, 32, 20), (20, 32, 27, 19), (61, 46, 45, 62), (63, 34, 33, 64), (65, 44, 43, 66), (67, 40, 39, 68), (1, 2, 0, 39, 40, 16, 17, 15, 37, 38, 3, 5, 4, 33, 34, 13, 14, 12, 35, 36), (47, 67, 68, 48), (35, 65, 66, 36), (41, 63, 64, 42), (37, 61, 62, 38), (17, 59, 60, 15), (16, 58, 59, 17), (14, 56, 57, 12), (13, 55, 56, 14), (5, 53, 54, 4), (3, 52, 53, 5), (2, 50, 51, 0), (1, 49, 50, 2), (3, 38, 62, 52), (39, 0, 51, 68), (33, 4, 54, 64), (13, 34, 63, 55), (37, 15, 60, 61), (35, 12, 57, 65), (1, 36, 66, 49), (16, 40, 67, 58)])
_uv = me_cube_012.uv_layers.new(name='UVMap')
_uv.uv.foreach_set('vector', [0.625, 0.535, 0.625, 0.5161, 0.625, 0.5202, 0.625, 0.5253, 0.625, 0.3227, 0.625, 0.297, 0.625, 0.3026, 0.625, 0.3097, 0.625, 0.2339, 0.625, 0.215, 0.625, 0.2247, 0.625, 0.2298, 0.625, 0.6316, 0.625, 0.6126, 0.625, 0.6223, 0.625, 0.6274, 0.625, 0.5202, 0.625, 0.4474, 0.625, 0.4403, 0.625, 0.4609, 0.625, 0.5253, 0.625, 0.2334, 0.625, 0.1277, 0.625, 0.1226, 0.625, 0.1954, 0.625, 0.2129, 0.625, 0.1374, 0.625, 0.1184, 0.625, 0.1226, 0.625, 0.1277, 0.625, 0.6223, 0.625, 0.5166, 0.625, 0.5371, 0.625, 0.5546, 0.625, 0.6274, 0.625, 0.1815, 0.625, 0.2452, 0.625, 0.2129, 0.625, 0.1954, 0.625, 0.453, 0.625, 0.4273, 0.625, 0.4403, 0.625, 0.4474, 0.625, 0.3097, 0.625, 0.3026, 0.625, 0.2298, 0.625, 0.2247, 0.625, 0.2891, 0.625, 0.5048, 0.625, 0.5685, 0.625, 0.5546, 0.625, 0.5371, 0.625, 0.2334, 0.625, 0.375, 0.625, 0.375, 0.625, 0.2613, 0.625, 0.5166, 0.625, 0.4887, 0.625, 0.375, 0.625, 0.375, 0.625, 0.4609, 0.625, 0.375, 0.625, 0.375, 0.625, 0.4887, 0.625, 0.2891, 0.625, 0.2613, 0.625, 0.375, 0.625, 0.375, 0.625, 0.3227, 0.625, 0.3097, 0.625, 0.375, 0.625, 0.375, 0.625, 0.375, 0.625, 0.375, 0.625, 0.4403, 0.625, 0.4273, 0.625, 0.2334, 0.625, 0.2129, 0.625, 0.375, 0.625, 0.375, 0.625, 0.375, 0.625, 0.375, 0.625, 0.5371, 0.625, 0.5166, 0.625, 0.5048, 0.625, 0.5371, 0.625, 0.375, 0.625, 0.375, 0.625, 0.375, 0.625, 0.375, 0.625, 0.2129, 0.625, 0.2452, 0.625, 0.3097, 0.625, 0.2891, 0.625, 0.375, 0.625, 0.375, 0.625, 0.375, 0.625, 0.375, 0.625, 0.4609, 0.625, 0.4403, 0.625, 0.5166, 0.625, 0.6223, 0.625, 0.5738, 0.625, 0.4887, 0.625, 0.4887, 0.625, 0.5738, 0.625, 0.5253, 0.625, 0.4609, 0.625, 0.1374, 0.625, 0.1277, 0.625, 0.1762, 0.625, 0.1762, 0.625, 0.1762, 0.625, 0.1762, 0.625, 0.2247, 0.625, 0.215, 0.625, 0.535, 0.625, 0.5253, 0.625, 0.5738, 0.625, 0.5738, 0.625, 0.5738, 0.625, 0.5738, 0.625, 0.6223, 0.625, 0.6126, 0.625, 0.1277, 0.625, 0.2334, 0.625, 0.2613, 0.625, 0.1762, 0.625, 0.1762, 0.625, 0.2613, 0.625, 0.2891, 0.625, 0.2247, 0.625, 0.6316, 0.625, 0.6274, 0.625, 0.5546, 0.625, 0.5685, 0.625, 0.1184, 0.625, 0.1117, 0.625, 0.159, 0.625, 0.1815, 0.625, 0.2339, 0.625, 0.2298, 0.625, 0.3026, 0.625, 0.297, 0.625, 0.5161, 0.625, 0.5093, 0.625, 0.462, 0.625, 0.453, 0.625, 0.3328, 0.625, 0.375, 0.625, 0.4172, 0.625, 0.462, 0.625, 0.5093, 0.625, 0.5424, 0.625, 0.5738, 0.625, 0.6052, 0.625, 0.6383, 0.625, 0.591, 0.625, 0.4799, 0.625, 0.375, 0.625, 0.2701, 0.625, 0.159, 0.625, 0.1117, 0.625, 0.1448, 0.625, 0.1762, 0.625, 0.2076, 0.625, 0.2407, 0.625, 0.288, 0.625, 0.5202, 0.625, 0.5161, 0.625, 0.453, 0.625, 0.4474, 0.625, 0.2407, 0.625, 0.2339, 0.625, 0.297, 0.625, 0.288, 0.625, 0.1226, 0.625, 0.1184, 0.625, 0.1815, 0.625, 0.1954, 0.625, 0.6383, 0.625, 0.6316, 0.625, 0.5685, 0.625, 0.591, 0.625, 0.5738, 0.625, 0.5738, 0.625, 0.6126, 0.625, 0.6052, 0.625, 0.5424, 0.625, 0.535, 0.625, 0.5738, 0.625, 0.5738, 0.625, 0.1762, 0.625, 0.1762, 0.625, 0.215, 0.625, 0.2076, 0.625, 0.1448, 0.625, 0.1374, 0.625, 0.1762, 0.625, 0.1762, 0.625, 0.375, 0.625, 0.375, 0.625, 0.2452, 0.625, 0.2701, 0.625, 0.4799, 0.625, 0.5048, 0.625, 0.375, 0.625, 0.375, 0.625, 0.375, 0.625, 0.375, 0.625, 0.4273, 0.625, 0.4172, 0.625, 0.3328, 0.625, 0.3227, 0.625, 0.375, 0.625, 0.375, 0.625, 0.4799, 0.625, 0.591, 0.625, 0.5685, 0.625, 0.5048, 0.625, 0.462, 0.625, 0.4172, 0.625, 0.4273, 0.625, 0.453, 0.625, 0.159, 0.625, 0.2701, 0.625, 0.2452, 0.625, 0.1815, 0.625, 0.1448, 0.625, 0.1117, 0.625, 0.1184, 0.625, 0.1374, 0.625, 0.6383, 0.625, 0.6052, 0.625, 0.6126, 0.625, 0.6316, 0.625, 0.2407, 0.625, 0.2076, 0.625, 0.215, 0.625, 0.2339, 0.625, 0.3328, 0.625, 0.288, 0.625, 0.297, 0.625, 0.3227, 0.625, 0.5424, 0.625, 0.5093, 0.625, 0.5161, 0.625, 0.535])
me_cube_012.update()

# ---- objects
ob_front = bpy.data.objects.new('Front', None)
ob_right = bpy.data.objects.new('Right', None)
ob_top = bpy.data.objects.new('Top', None)
ob_brick_medium = bpy.data.objects.new('Brick_medium', me_cube_002)
ob_brick_cracked = bpy.data.objects.new('Brick_cracked', me_cube_003)
ob_brick_long = bpy.data.objects.new('Brick_long', me_cube_004)
ob_brick_wall_large = bpy.data.objects.new('Brick_wall_large', me_cube_005)
ob_brick_wall_small = bpy.data.objects.new('Brick_wall_small', me_cube_006)
ob_brick_wall_small_2 = bpy.data.objects.new('Brick_wall_small_2', me_cube_007)
ob_wall = bpy.data.objects.new('Wall', me_plane)
ob_column_small = bpy.data.objects.new('Column_small', me_cube_008)
ob_door = bpy.data.objects.new('Door', me_cube_009)
ob_column_big = bpy.data.objects.new('Column_big', me_cube_010)
ob_column_big_part = bpy.data.objects.new('Column_big_part', me_cube_012)

# ---- transforms, parenting, visibility, modifiers, constraints
ob_front.location = (0.0, 7.421, 0.0)
ob_front.rotation_euler = (1.571, -0.0, -0.0)
ob_front.empty_display_type = 'IMAGE'
ob_front.empty_display_size = 5.0
ob_right.location = (-7.243, 0.0, 0.0)
ob_right.rotation_euler = (1.571, -0.0, 1.571)
ob_right.empty_display_type = 'IMAGE'
ob_right.empty_display_size = 5.0
ob_top.location = (0.0, 0.0, -4.522)
ob_top.empty_display_type = 'IMAGE'
ob_top.empty_display_size = 5.0
ob_brick_medium.location = (2.053, 2.073, -1.139)
ob_brick_cracked.location = (1.593, 1.614, -1.136)
ob_brick_long.location = (1.133, 1.156, -1.137)
ob_brick_wall_large.location = (0.7815, 0.6975, -1.147)
ob_brick_wall_small.location = (0.6324, 0.6956, -1.147)
ob_brick_wall_small_2.location = (0.5434, 0.6956, -1.147)
ob_wall.location = (0.2166, 0.2523, -0.4655)
ob_wall.rotation_euler = (1.571, -0.0, 0.0)
ob_column_small.location = (-1.158, -1.139, -0.866)
ob_door.location = (-0.6988, -0.6801, -0.9483)
_m = ob_door.modifiers.new('Mirror', 'MIRROR')
_m.use_axis = (True, True, False)
_m.use_clip = True
ob_column_big.location = (-2.06, -2.057, -0.6942)
ob_column_big_part.location = (-2.06, -2.056, -0.6942)

# ---- collection membership
col_blueprints.objects.link(ob_front)
col_blueprints.objects.link(ob_right)
col_blueprints.objects.link(ob_top)
col_geometry.objects.link(ob_brick_medium)
col_geometry.objects.link(ob_brick_cracked)
col_geometry.objects.link(ob_brick_long)
col_geometry.objects.link(ob_brick_wall_large)
col_geometry.objects.link(ob_brick_wall_small)
col_geometry.objects.link(ob_brick_wall_small_2)
col_geometry.objects.link(ob_wall)
col_geometry.objects.link(ob_column_small)
col_geometry.objects.link(ob_door)
col_geometry.objects.link(ob_column_big)
col_geometry.objects.link(ob_column_big_part)

# ---- scene / render settings (as saved in the file)
scene.frame_start = 1; scene.frame_end = 250; scene.frame_set(1)
scene.render.engine = 'BLENDER_EEVEE_NEXT'
scene.cycles.sampling_pattern = 'TABULATED_SOBOL'
scene.view_settings.view_transform = 'Filmic'
bpy.context.view_layer.update()

# ---- added for rendering (the .blend has no active camera and no usable light): camera, sun
cam_auto = bpy.data.cameras.new('AutoCamera')
cam_auto.lens = 50.0
cam_auto.sensor_width = 36.0
cam_auto.clip_end = 1000.0
ob_auto_camera = bpy.data.objects.new('AutoCamera', cam_auto)
scene.collection.objects.link(ob_auto_camera)
ob_auto_camera.location = (6.09328, -7.37761, 4.86972)
ob_auto_camera.rotation_euler = (1.09748, -7.21219e-08, 0.694738)
scene.camera = ob_auto_camera
light_auto_sun = bpy.data.lights.new('AutoSun', 'SUN')
light_auto_sun.energy = 3.0
light_auto_sun.angle = 0.0523599
ob_auto_sun = bpy.data.objects.new('AutoSun', light_auto_sun)
scene.collection.objects.link(ob_auto_sun)
ob_auto_sun.rotation_euler = (0.872665, 0.174533, 0.523599)
bpy.context.view_layer.update()
